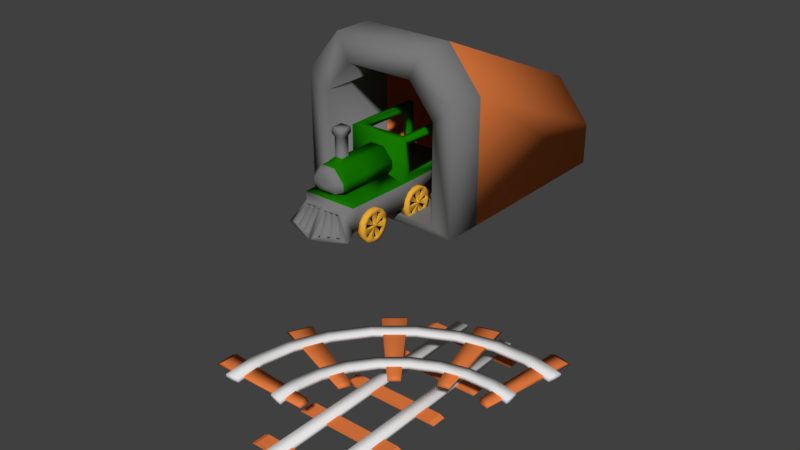 # Source: choochoo.blend  (saved by Blender 2.77.0; exported with 4.5.12 LTS)
import bpy
from mathutils import Matrix  # noqa: F401  (used for matrix-valued properties, if any)

bpy.ops.wm.read_factory_settings(use_empty=True)
scene = bpy.context.scene
scene.name = 'Scene'

# ---- collections
col_collection_1 = bpy.data.collections.new('Collection 1'); scene.collection.children.link(col_collection_1)

# ---- materials (node trees are filled in below, after node groups)
mat_material_001 = bpy.data.materials.new('Material.001')
mat_material_001.alpha_threshold = 0.0
mat_material_001.use_transparent_shadow = False
mat_material_001.diffuse_color = (0.1902, 0.1902, 0.1902, 1.0)
mat_material_001.roughness = 0.5
mat_material_004 = bpy.data.materials.new('Material.004')
mat_material_004.alpha_threshold = 0.0
mat_material_004.use_transparent_shadow = False
mat_material_004.diffuse_color = (0.8, 0.2067, 0.05313, 1.0)
mat_material_004.roughness = 0.5
mat_material_002 = bpy.data.materials.new('Material.002')
mat_material_002.alpha_threshold = 0.0
mat_material_002.use_transparent_shadow = False
mat_material_002.diffuse_color = (0.8, 0.4054, 0.03945, 1.0)
mat_material_002.roughness = 0.5
mat_material_005 = bpy.data.materials.new('Material.005')
mat_material_005.alpha_threshold = 0.0
mat_material_005.use_transparent_shadow = False
mat_material_005.diffuse_color = (0.7874, 0.7874, 0.7874, 1.0)
mat_material_005.roughness = 0.5
mat_material = bpy.data.materials.new('Material')
mat_material.alpha_threshold = 0.0
mat_material.use_transparent_shadow = False
mat_material.diffuse_color = (0.007774, 0.1789, 0.0, 1.0)
mat_material.roughness = 0.5
mat_material_003 = bpy.data.materials.new('Material.003')
mat_material_003.alpha_threshold = 0.0
mat_material_003.use_transparent_shadow = False
mat_material_003.diffuse_color = (0.0, 0.0, 0.0, 1.0)
mat_material_003.roughness = 0.5

# ---- material node trees

# ---- world
world_world = bpy.data.worlds.new('World'); scene.world = world_world
world_world.color = (0.05088, 0.05088, 0.05088)
world_world.use_sun_shadow = False
world_world.sun_shadow_jitter_overblur = 0.0
world_world.cycles.sampling_method = 'MANUAL'

# ---- meshes
me_cube_001 = bpy.data.meshes.new('Cube.001')
me_cube_001.from_pydata([(-4.194, -1.0, -1.0), (-4.194, -1.0, 5.298), (-4.194, 1.0, -1.0), (-4.194, 1.0, 5.298), (4.194, -1.0, -1.0), (4.194, -1.0, 5.298), (4.194, 1.0, -1.0), (4.194, 1.0, 5.298), (-2.408, -1.0, 7.482), (-2.408, 1.0, 7.482), (2.408, 1.0, 7.482), (2.408, -1.0, 7.482), (-3.114, -1.0, -0.6103), (-3.114, -1.0, 4.482), (3.114, -1.0, 4.482), (3.114, -1.0, -0.6103), (1.788, -1.0, 6.104), (-1.788, -1.0, 6.104), (-3.114, 3.254, -0.6103), (-3.114, 3.254, 4.482), (3.114, 3.254, 4.482), (3.114, 3.254, -0.6103), (1.788, 3.254, 6.104), (-1.788, 3.254, 6.104), (-4.194, 10.41, 1.146), (-4.194, 10.41, -1.0), (4.194, 10.41, 1.146), (4.194, 10.41, -1.0), (-2.408, 10.41, 3.33), (2.408, 10.41, 3.33), (-1.385, 8.177, -0.0507), (-1.385, 8.177, 2.214), (1.385, 8.177, 2.214), (1.385, 8.177, -0.0507), (0.795, 8.177, 2.935), (-0.795, 8.177, 2.935)], [], [(1, 3, 2, 0), (7, 6, 27, 26), (7, 5, 4, 6), (0, 4, 15, 12), (0, 2, 6, 4), (5, 7, 10, 11), (11, 10, 9, 8), (3, 1, 8, 9), (1, 0, 12, 13), (10, 7, 26, 29), (14, 16, 22, 20), (13, 12, 18, 19), (8, 1, 13, 17), (4, 5, 14, 15), (5, 11, 16, 14), (11, 8, 17, 16), (22, 23, 35, 34), (23, 19, 31, 35), (12, 15, 21, 18), (15, 14, 20, 21), (17, 13, 19, 23), (16, 17, 23, 22), (24, 26, 27, 25), (26, 24, 28, 29), (3, 9, 28, 24), (6, 2, 25, 27), (2, 3, 24, 25), (9, 10, 29, 28), (32, 31, 30, 33), (31, 32, 34, 35), (19, 18, 30, 31), (20, 22, 34, 32), (18, 21, 33, 30), (21, 20, 32, 33)])
me_cube_001.polygons.foreach_set('use_smooth', [True] * 34)
me_cube_001.polygons.foreach_set('material_index', [0, 1, 0, 0, 0, 0, 0, 0, 0, 1, 0, 0, 0, 0, 0, 0, 1, 1, 0, 0, 0, 0, 1, 1, 1, 1, 1, 1, 2, 2, 1, 1, 1, 1])
_uv = me_cube_001.uv_layers.new(name='UVMap')
_uv.uv.foreach_set('vector', [0.2225, 0.004922, 0.2225, 0.07051, 1.263e-08, 0.07051, 0.0, 0.004922, 0.5222, 0.3085, 0.2997, 0.3085, 0.2997, 0.0, 0.3755, 0.0, 0.5222, 0.3085, 0.5222, 0.3741, 0.2997, 0.3741, 0.2997, 0.3085, 0.5927, 0.6582, 0.2963, 0.6582, 0.3345, 0.6453, 0.5545, 0.6453, 0.2963, 0.379, 0.2963, 0.4442, 0.0, 0.4442, 0.0, 0.379, 0.5222, 0.3741, 0.5222, 0.3085, 0.5994, 0.3134, 0.5994, 0.379, 1.0, 0.379, 1.0, 0.4447, 0.8299, 0.4447, 0.8299, 0.379, 0.2225, 0.07051, 0.2225, 0.004922, 0.2997, 0.0, 0.2997, 0.06559, 0.5927, 0.4509, 0.5927, 0.6582, 0.5545, 0.6453, 0.5545, 0.4778, 0.5994, 0.3134, 0.5222, 0.3085, 0.3755, 0.0, 0.4526, 0.004922, 0.65, 0.6864, 0.5927, 0.6827, 0.5927, 0.5432, 0.65, 0.5469, 0.7793, 0.3074, 0.5994, 0.3074, 0.5994, 0.1678, 0.7793, 0.1678, 0.5296, 0.379, 0.5927, 0.4509, 0.5545, 0.4778, 0.5077, 0.4244, 0.2963, 0.6582, 0.2963, 0.4509, 0.3345, 0.4778, 0.3345, 0.6453, 0.2963, 0.4509, 0.3594, 0.379, 0.3813, 0.4244, 0.3345, 0.4778, 0.3594, 0.379, 0.5296, 0.379, 0.5077, 0.4244, 0.3813, 0.4244, 0.5927, 0.825, 0.719, 0.825, 0.6839, 1.0, 0.6277, 1.0, 0.8366, 0.1642, 0.7793, 0.1678, 0.6991, 0.001625, 0.7246, 0.0, 0.5164, 0.958, 0.2963, 0.958, 0.2963, 0.8184, 0.5164, 0.8184, 0.8299, 0.6864, 0.65, 0.6864, 0.65, 0.5469, 0.8299, 0.5469, 0.8366, 0.3037, 0.7793, 0.3074, 0.7793, 0.1678, 0.8366, 0.1642, 0.5927, 0.6864, 0.719, 0.6864, 0.719, 0.825, 0.5927, 0.825, 0.9124, 0.0, 0.9124, 0.276, 0.8366, 0.276, 0.8366, 0.0, 0.9124, 0.276, 0.9124, 0.0, 0.9895, 0.05878, 0.9895, 0.2173, 0.2225, 0.07051, 0.2997, 0.06559, 0.153, 0.3741, 0.0758, 0.379, 0.0, 0.4442, 0.2963, 0.4442, 0.2963, 0.7508, 3.369e-08, 0.7508, 1.263e-08, 0.07051, 0.2225, 0.07051, 0.0758, 0.379, 1.263e-08, 0.379, 0.8299, 0.4447, 1.0, 0.4447, 1.0, 0.7635, 0.8299, 0.7635, 0.719, 0.7101, 0.8168, 0.7101, 0.8168, 0.7846, 0.719, 0.7846, 0.8168, 0.7101, 0.719, 0.7101, 0.7398, 0.6864, 0.796, 0.6864, 0.7793, 0.1678, 0.5994, 0.1678, 0.6191, 0.001625, 0.6991, 0.001625, 0.65, 0.5469, 0.5927, 0.5432, 0.7046, 0.379, 0.7301, 0.3806, 0.5164, 0.8184, 0.2963, 0.8184, 0.3574, 0.6582, 0.4553, 0.6582, 0.8299, 0.5469, 0.65, 0.5469, 0.7301, 0.3806, 0.8101, 0.3806])
me_cube_001.materials.append(mat_material_001)
me_cube_001.materials.append(mat_material_004)
me_cube_001.materials.append(mat_material_002)
me_cube_001.use_remesh_preserve_volume = False
me_cube_001.use_remesh_preserve_attributes = False
me_cube_001.use_mirror_vertex_groups = False
me_cube_001.update()
me_cube_003 = bpy.data.meshes.new('Cube.003')
me_cube_003.from_pydata([(-3.033, 6.313, -0.1006), (-2.755, 6.313, 0.02779), (-3.033, 7.207, -0.1006), (-2.755, 7.207, 0.02779), (3.033, 6.313, -0.1006), (2.755, 6.313, 0.02779), (3.033, 7.207, -0.1006), (2.755, 7.207, 0.02779), (-3.033, 2.919, -0.1006), (-2.755, 2.919, 0.02779), (-3.033, 3.812, -0.1006), (-2.755, 3.812, 0.02779), (3.033, 2.919, -0.1006), (2.755, 2.919, 0.02779), (3.033, 3.812, -0.1006), (2.755, 3.812, 0.02779), (-3.033, -0.4762, -0.1006), (-2.755, -0.4762, 0.02779), (-3.033, 0.4172, -0.1006), (-2.755, 0.4172, 0.02779), (3.033, -0.4762, -0.1006), (2.755, -0.4762, 0.02779), (3.033, 0.4172, -0.1006), (2.755, 0.4172, 0.02779), (-3.033, -3.871, -0.1006), (-2.755, -3.871, 0.02779), (-3.033, -2.978, -0.1006), (-2.755, -2.978, 0.02779), (3.033, -3.871, -0.1006), (2.755, -3.871, 0.02779), (3.033, -2.978, -0.1006), (2.755, -2.978, 0.02779), (-3.033, -7.266, -0.1006), (-2.755, -7.266, 0.02779), (-3.033, -6.372, -0.1006), (-2.755, -6.372, 0.02779), (3.033, -7.266, -0.1006), (2.755, -7.266, 0.02779), (3.033, -6.372, -0.1006), (2.755, -6.372, 0.02779)], [], [(1, 3, 2, 0), (3, 7, 6, 2), (7, 5, 4, 6), (5, 1, 0, 4), (0, 2, 6, 4), (5, 7, 3, 1), (9, 11, 10, 8), (11, 15, 14, 10), (15, 13, 12, 14), (13, 9, 8, 12), (8, 10, 14, 12), (13, 15, 11, 9), (17, 19, 18, 16), (19, 23, 22, 18), (23, 21, 20, 22), (21, 17, 16, 20), (16, 18, 22, 20), (21, 23, 19, 17), (25, 27, 26, 24), (27, 31, 30, 26), (31, 29, 28, 30), (29, 25, 24, 28), (24, 26, 30, 28), (29, 31, 27, 25), (33, 35, 34, 32), (35, 39, 38, 34), (39, 37, 36, 38), (37, 33, 32, 36), (32, 34, 38, 36), (37, 39, 35, 33)])
_uv = me_cube_003.uv_layers.new(name='UVMap')
_uv.uv.foreach_set('vector', [0.0, 0.0, 1.0, 0.0, 1.0, 1.0, 0.0, 1.0, 0.0, 0.0, 1.0, 0.0, 1.0, 1.0, 0.0, 1.0, 0.0, 0.0, 1.0, 0.0, 1.0, 1.0, 0.0, 1.0, 0.0, 0.0, 1.0, 0.0, 1.0, 1.0, 0.0, 1.0, 0.0, 0.0, 1.0, 0.0, 1.0, 1.0, 0.0, 1.0, 0.8, 1.0, 0.6, 1.0, 0.6, 4.326e-08, 0.8, 0.0, 0.0, 0.0, 1.0, 0.0, 1.0, 1.0, 0.0, 1.0, 0.0, 0.0, 1.0, 0.0, 1.0, 1.0, 0.0, 1.0, 0.0, 0.0, 1.0, 0.0, 1.0, 1.0, 0.0, 1.0, 0.0, 0.0, 1.0, 0.0, 1.0, 1.0, 0.0, 1.0, 0.0, 0.0, 1.0, 0.0, 1.0, 1.0, 0.0, 1.0, 0.0, 0.0, 0.2, 0.0, 0.2, 1.0, 3.203e-07, 1.0, 0.0, 0.0, 1.0, 0.0, 1.0, 1.0, 0.0, 1.0, 0.0, 0.0, 1.0, 0.0, 1.0, 1.0, 0.0, 1.0, 0.0, 0.0, 1.0, 0.0, 1.0, 1.0, 0.0, 1.0, 0.0, 0.0, 1.0, 0.0, 1.0, 1.0, 0.0, 1.0, 0.0, 0.0, 1.0, 0.0, 1.0, 1.0, 0.0, 1.0, 0.8, 0.0, 1.0, 0.0, 1.0, 1.0, 0.8, 1.0, 0.0, 0.0, 1.0, 0.0, 1.0, 1.0, 0.0, 1.0, 0.0, 0.0, 1.0, 0.0, 1.0, 1.0, 0.0, 1.0, 0.0, 0.0, 1.0, 0.0, 1.0, 1.0, 0.0, 1.0, 0.0, 0.0, 1.0, 0.0, 1.0, 1.0, 0.0, 1.0, 0.0, 0.0, 1.0, 0.0, 1.0, 1.0, 0.0, 1.0, 0.2, 0.0, 0.4, 0.0, 0.4, 1.0, 0.2, 1.0, 0.0, 0.0, 1.0, 0.0, 1.0, 1.0, 0.0, 1.0, 0.0, 0.0, 1.0, 0.0, 1.0, 1.0, 0.0, 1.0, 0.0, 0.0, 1.0, 0.0, 1.0, 1.0, 0.0, 1.0, 0.0, 0.0, 1.0, 0.0, 1.0, 1.0, 0.0, 1.0, 0.0, 0.0, 1.0, 0.0, 1.0, 1.0, 0.0, 1.0, 0.6, 1.0, 0.4, 1.0, 0.4, 4.326e-08, 0.6, 0.0])
me_cube_003.materials.append(mat_material_004)
me_cube_003.use_remesh_preserve_volume = False
me_cube_003.use_remesh_preserve_attributes = False
me_cube_003.use_mirror_vertex_groups = False
me_cube_003.update()
me_cube_004 = bpy.data.meshes.new('Cube.004')
me_cube_004.from_pydata([(1.152, -7.993, -0.1384), (1.152, -7.993, 0.1384), (1.152, 7.993, -0.1384), (1.152, 7.993, 0.1384), (1.889, -7.993, -0.1384), (1.889, -7.993, 0.1384), (1.889, 7.993, -0.1384), (1.889, 7.993, 0.1384), (-1.889, -7.993, -0.1384), (-1.889, -7.993, 0.1384), (-1.889, 7.993, -0.1384), (-1.889, 7.993, 0.1384), (-1.152, -7.993, -0.1384), (-1.152, -7.993, 0.1384), (-1.152, 7.993, -0.1384), (-1.152, 7.993, 0.1384)], [], [(1, 3, 2, 0), (3, 7, 6, 2), (7, 5, 4, 6), (5, 1, 0, 4), (0, 2, 6, 4), (5, 7, 3, 1), (9, 11, 10, 8), (11, 15, 14, 10), (15, 13, 12, 14), (13, 9, 8, 12), (8, 10, 14, 12), (13, 15, 11, 9)])
me_cube_004.polygons.foreach_set('use_smooth', [True] * 12)
me_cube_004.materials.append(mat_material_005)
me_cube_004.use_remesh_preserve_volume = False
me_cube_004.use_remesh_preserve_attributes = False
me_cube_004.use_mirror_vertex_groups = False
me_cube_004.update()
me_cube_002 = bpy.data.meshes.new('Cube.002')
me_cube_002.from_pydata([(1.005, 8.443, -0.1006), (0.8646, 8.18, 0.02779), (0.1253, 9.108, -0.1006), (0.01075, 8.835, 0.02779), (-3.184, 4.137, -0.1006), (-2.958, 4.282, 0.02779), (-3.666, 4.529, -0.1006), (-3.452, 4.687, 0.02779), (3.758, 4.575, -0.1006), (3.519, 4.414, 0.02779), (3.167, 5.787, -0.1006), (2.952, 5.589, 0.02779), (-1.814, 2.134, -0.1006), (-1.549, 2.211, 0.02779), (-2.091, 2.729, -0.1006), (-1.835, 2.826, 0.02779), (4.633, -0.7813, -0.1006), (4.357, -0.7528, 0.02779), (4.639, 0.6846, -0.1006), (4.363, 0.6597, 0.02779), (-1.419, -0.3586, -0.1006), (-1.141, -0.3717, 0.02779), (-1.416, 0.3142, -0.1006), (-1.139, 0.3257, 0.02779), (3.123, -5.862, -0.1006), (2.91, -5.662, 0.02779), (3.723, -4.658, -0.1006), (3.485, -4.495, 0.02779), (-2.112, -2.766, -0.1006), (-1.856, -2.866, 0.02779), (-1.83, -2.175, -0.1006), (-1.566, -2.253, 0.02779), (0.06613, -9.147, -0.1006), (-0.04675, -8.873, 0.02779), (0.9476, -8.492, -0.1006), (0.8093, -8.227, 0.02779), (-3.699, -4.553, -0.1006), (-3.486, -4.712, 0.02779), (-3.215, -4.165, -0.1006), (-2.989, -4.311, 0.02779), (-2.807, -6.033, -0.1384), (-2.807, -6.033, 0.1384), (-2.807, 6.033, -0.1384), (-2.807, 6.033, 0.1384), (-3.303, -5.536, -0.1384), (-3.303, -5.536, 0.1384), (-3.303, 5.536, -0.1384), (-3.303, 5.536, 0.1384), (-1.108, -8.469, -0.1384), (-1.108, -8.469, 0.1384), (-1.108, 8.469, -0.1384), (-1.108, 8.469, 0.1384), (-1.457, -7.817, -0.1384), (-1.457, -7.817, 0.1384), (-1.457, 7.817, -0.1384), (-1.457, 7.817, 0.1384), (0.4649, -7.332, 0.1384), (1.843, -5.704, 0.1384), (2.881, -3.633, 0.1384), (3.442, -1.249, 0.1384), (3.442, 1.249, 0.1384), (2.881, 3.633, 0.1384), (1.843, 5.704, 0.1384), (0.4649, 7.332, 0.1384), (0.4649, 7.332, -0.1384), (1.843, 5.704, -0.1384), (2.881, 3.633, -0.1384), (3.442, 1.249, -0.1384), (3.442, -1.249, -0.1384), (2.881, -3.633, -0.1384), (1.843, -5.704, -0.1384), (0.4649, -7.332, -0.1384), (0.003998, 6.736, 0.1384), (1.268, 5.216, 0.1384), (2.208, 3.311, 0.1384), (2.713, 1.136, 0.1384), (2.713, -1.136, 0.1384), (2.208, -3.311, 0.1384), (1.268, -5.216, 0.1384), (0.003998, -6.736, 0.1384), (0.003998, -6.736, -0.1384), (1.268, -5.216, -0.1384), (2.208, -3.311, -0.1384), (2.713, -1.136, -0.1384), (2.713, 1.136, -0.1384), (2.208, 3.311, -0.1384), (1.268, 5.216, -0.1384), (0.003998, 6.736, -0.1384), (-1.637, -5.143, 0.1384), (-0.6583, -3.943, 0.1384), (0.05136, -2.483, 0.1384), (0.4253, -0.8481, 0.1384), (0.4253, 0.8481, 0.1384), (0.05136, 2.483, 0.1384), (-0.6583, 3.943, 0.1384), (-1.637, 5.143, 0.1384), (-1.637, 5.143, -0.1384), (-0.6583, 3.943, -0.1384), (0.05136, 2.483, -0.1384), (0.4253, 0.8481, -0.1384), (0.4253, -0.8481, -0.1384), (0.05136, -2.483, -0.1384), (-0.6583, -3.943, -0.1384), (-1.637, -5.143, -0.1384), (-2.21, 4.708, 0.1384), (-1.303, 3.601, 0.1384), (-0.6496, 2.264, 0.1384), (-0.3069, 0.7726, 0.1384), (-0.3069, -0.7726, 0.1384), (-0.6496, -2.264, 0.1384), (-1.303, -3.601, 0.1384), (-2.21, -4.708, 0.1384), (-2.21, -4.708, -0.1384), (-1.303, -3.601, -0.1384), (-0.6496, -2.264, -0.1384), (-0.3069, -0.7726, -0.1384), (-0.3069, 0.7726, -0.1384), (-0.6496, 2.264, -0.1384), (-1.303, 3.601, -0.1384), (-2.21, 4.708, -0.1384)], [], [(1, 0, 2, 3), (3, 2, 6, 7), (7, 6, 4, 5), (5, 4, 0, 1), (0, 4, 6, 2), (5, 1, 3, 7), (9, 8, 10, 11), (11, 10, 14, 15), (15, 14, 12, 13), (13, 12, 8, 9), (8, 12, 14, 10), (13, 9, 11, 15), (17, 16, 18, 19), (19, 18, 22, 23), (23, 22, 20, 21), (21, 20, 16, 17), (16, 20, 22, 18), (21, 17, 19, 23), (25, 24, 26, 27), (27, 26, 30, 31), (31, 30, 28, 29), (29, 28, 24, 25), (24, 28, 30, 26), (29, 25, 27, 31), (33, 32, 34, 35), (35, 34, 38, 39), (39, 38, 36, 37), (37, 36, 32, 33), (32, 36, 38, 34), (37, 33, 35, 39), (95, 96, 42, 43), (43, 42, 46, 47), (111, 112, 44, 45), (45, 44, 40, 41), (96, 119, 46, 42), (104, 95, 43, 47), (63, 64, 50, 51), (51, 50, 54, 55), (79, 80, 52, 53), (53, 52, 48, 49), (64, 87, 54, 50), (72, 63, 51, 55), (53, 49, 56, 79), (79, 56, 57, 78), (78, 57, 58, 77), (77, 58, 59, 76), (76, 59, 60, 75), (75, 60, 61, 74), (74, 61, 62, 73), (73, 62, 63, 72), (48, 52, 80, 71), (71, 80, 81, 70), (70, 81, 82, 69), (69, 82, 83, 68), (68, 83, 84, 67), (67, 84, 85, 66), (66, 85, 86, 65), (65, 86, 87, 64), (55, 54, 87, 72), (72, 87, 86, 73), (73, 86, 85, 74), (74, 85, 84, 75), (75, 84, 83, 76), (76, 83, 82, 77), (77, 82, 81, 78), (78, 81, 80, 79), (49, 48, 71, 56), (56, 71, 70, 57), (57, 70, 69, 58), (58, 69, 68, 59), (59, 68, 67, 60), (60, 67, 66, 61), (61, 66, 65, 62), (62, 65, 64, 63), (45, 41, 88, 111), (111, 88, 89, 110), (110, 89, 90, 109), (109, 90, 91, 108), (108, 91, 92, 107), (107, 92, 93, 106), (106, 93, 94, 105), (105, 94, 95, 104), (40, 44, 112, 103), (103, 112, 113, 102), (102, 113, 114, 101), (101, 114, 115, 100), (100, 115, 116, 99), (99, 116, 117, 98), (98, 117, 118, 97), (97, 118, 119, 96), (47, 46, 119, 104), (104, 119, 118, 105), (105, 118, 117, 106), (106, 117, 116, 107), (107, 116, 115, 108), (108, 115, 114, 109), (109, 114, 113, 110), (110, 113, 112, 111), (41, 40, 103, 88), (88, 103, 102, 89), (89, 102, 101, 90), (90, 101, 100, 91), (91, 100, 99, 92), (92, 99, 98, 93), (93, 98, 97, 94), (94, 97, 96, 95)])
me_cube_002.polygons.foreach_set('use_smooth', [True] * 106)
me_cube_002.polygons.foreach_set('material_index', [1, 1, 1, 1, 1, 1, 1, 1, 1, 1, 1, 1, 1, 1, 1, 1, 1, 1, 1, 1, 1, 1, 1, 1, 1, 1, 1, 1, 1, 1, 0, 0, 0, 0, 0, 0, 0, 0, 0, 0, 0, 0, 0, 0, 0, 0, 0, 0, 0, 0, 0, 0, 0, 0, 0, 0, 0, 0, 0, 0, 0, 0, 0, 0, 0, 0, 0, 0, 0, 0, 0, 0, 0, 0, 0, 0, 0, 0, 0, 0, 0, 0, 0, 0, 0, 0, 0, 0, 0, 0, 0, 0, 0, 0, 0, 0, 0, 0, 0, 0, 0, 0, 0, 0, 0, 0])
_uv = me_cube_002.uv_layers.new(name='UVMap')
_uv.uv.foreach_set('vector', [0.8187, 0.01433, 0.8216, 0.0, 0.8738, 0.002377, 0.8697, 0.01629, 0.9105, 0.01383, 0.9168, 0.0, 0.9168, 0.2914, 0.9106, 0.2787, 0.8708, 0.2812, 0.8738, 0.2939, 0.8444, 0.2937, 0.8405, 0.2811, 0.9041, 0.01298, 0.9105, 0.0, 0.9105, 0.2934, 0.904, 0.2797, 0.8611, 0.8857, 0.8839, 0.592, 0.9134, 0.5917, 0.9134, 0.8833, 0.8405, 0.2811, 0.8187, 0.01433, 0.8697, 0.01629, 0.8708, 0.2812, 0.604, 0.6106, 0.6049, 0.5966, 0.6687, 0.5917, 0.6657, 0.6057, 0.9293, 0.01416, 0.9356, 0.0, 0.9356, 0.2824, 0.9294, 0.2704, 0.6666, 0.8767, 0.6687, 0.89, 0.6377, 0.8929, 0.6346, 0.8798, 0.9135, 0.6044, 0.9198, 0.5917, 0.9198, 0.8774, 0.9134, 0.8637, 0.7333, 0.8898, 0.7452, 0.5917, 0.7763, 0.5923, 0.7973, 0.8898, 0.6346, 0.8798, 0.604, 0.6106, 0.6657, 0.6057, 0.6666, 0.8767, 0.6027, 0.8751, 0.604, 0.8886, 0.5345, 0.8886, 0.5357, 0.8751, 0.9389, 0.7692, 0.945, 0.7596, 0.945, 0.9684, 0.9389, 0.9588, 0.5526, 0.6054, 0.5532, 0.5917, 0.5851, 0.5918, 0.5857, 0.6054, 0.9417, 0.01037, 0.9477, 0.0, 0.9477, 0.2256, 0.9416, 0.2152, 0.4649, 0.8886, 0.4838, 0.5918, 0.5158, 0.5917, 0.5345, 0.8886, 0.5857, 0.6054, 0.6027, 0.8751, 0.5357, 0.8751, 0.5526, 0.6054, 0.7303, 0.8789, 0.7333, 0.8929, 0.6697, 0.8882, 0.6687, 0.8741, 0.951, 0.9299, 0.945, 0.9404, 0.945, 0.7596, 0.951, 0.7663, 0.6991, 0.6049, 0.7023, 0.5917, 0.7333, 0.5946, 0.7312, 0.6079, 0.9231, 0.01242, 0.9293, 0.0, 0.9293, 0.2893, 0.9231, 0.275, 0.7973, 0.8898, 0.8181, 0.5923, 0.8492, 0.5917, 0.8611, 0.8898, 0.7312, 0.6079, 0.7303, 0.8789, 0.6687, 0.8741, 0.6991, 0.6049, 0.8695, 0.5713, 0.8737, 0.5852, 0.8216, 0.5878, 0.8187, 0.5734, 0.9356, 0.01418, 0.9416, 0.0, 0.9416, 0.2532, 0.9356, 0.2437, 0.8403, 0.3068, 0.8442, 0.2942, 0.8737, 0.2939, 0.8706, 0.3066, 0.9169, 0.01286, 0.9231, 0.0, 0.9231, 0.2897, 0.9168, 0.2763, 0.9257, 0.2965, 0.9257, 0.5878, 0.8962, 0.5874, 0.8737, 0.2939, 0.8706, 0.3066, 0.8695, 0.5713, 0.8187, 0.5734, 0.8403, 0.3068, 0.9682, 0.3495, 0.9551, 0.3495, 0.9551, 0.2939, 0.9682, 0.2939, 0.05249, 0.865, 0.03937, 0.865, 0.03937, 0.8306, 0.05249, 0.8307, 0.969, 0.9342, 0.9821, 0.934, 0.9835, 0.9998, 0.9704, 1.0, 0.03937, 0.8651, 0.02625, 0.8651, 0.02625, 0.8306, 0.03937, 0.8306, 0.5628, 0.5481, 0.59, 0.5267, 0.6418, 0.5674, 0.6183, 0.5917, 0.7669, 0.065, 0.7397, 0.04367, 0.7952, 0.0, 0.8187, 0.0244, 0.9389, 0.3658, 0.9257, 0.3658, 0.9257, 0.2939, 0.9389, 0.2939, 0.0, 0.8308, 0.01312, 0.8306, 0.01312, 0.866, 1.414e-09, 0.8661, 0.9401, 0.6726, 0.9532, 0.6724, 0.9551, 0.7594, 0.942, 0.7596, 0.01312, 0.8306, 0.02625, 0.8308, 0.02625, 0.8655, 0.01312, 0.8653, 0.1413, 0.7749, 0.1631, 0.7456, 0.2325, 0.7987, 0.2159, 0.8306, 0.3956, 0.08499, 0.3737, 0.05573, 0.4483, 0.0, 0.4649, 0.03198, 0.4649, 0.7987, 0.4483, 0.8306, 0.3737, 0.7749, 0.3956, 0.7456, 0.3956, 0.7456, 0.3737, 0.7749, 0.3083, 0.6951, 0.3356, 0.6711, 0.3356, 0.6711, 0.3083, 0.6951, 0.2591, 0.5935, 0.291, 0.5777, 0.291, 0.5777, 0.2591, 0.5935, 0.2325, 0.4766, 0.267, 0.471, 0.267, 0.471, 0.2325, 0.4766, 0.2325, 0.3541, 0.267, 0.3596, 0.267, 0.3596, 0.2325, 0.3541, 0.2591, 0.2371, 0.291, 0.253, 0.291, 0.253, 0.2591, 0.2371, 0.3083, 0.1356, 0.3356, 0.1595, 0.3356, 0.1595, 0.3083, 0.1356, 0.3737, 0.05573, 0.3956, 0.08499, 0.2159, 0.0, 0.2325, 0.03198, 0.1631, 0.08499, 0.1413, 0.05573, 0.1413, 0.05573, 0.1631, 0.08499, 0.1032, 0.1595, 0.07587, 0.1356, 0.07587, 0.1356, 0.1032, 0.1595, 0.05853, 0.253, 0.02662, 0.2371, 0.02662, 0.2371, 0.05853, 0.253, 0.03458, 0.3596, 0.0, 0.3541, 0.0, 0.3541, 0.03458, 0.3596, 0.03458, 0.471, 0.0, 0.4766, 0.0, 0.4766, 0.03458, 0.471, 0.05853, 0.5777, 0.02662, 0.5935, 0.02662, 0.5935, 0.05853, 0.5777, 0.1032, 0.6711, 0.07587, 0.6951, 0.07587, 0.6951, 0.1032, 0.6711, 0.1631, 0.7456, 0.1413, 0.7749, 0.9704, 0.2939, 0.9835, 0.2941, 0.982, 0.3823, 0.9688, 0.3821, 0.9688, 0.3821, 0.982, 0.3823, 0.9813, 0.4787, 0.9682, 0.4786, 0.9682, 0.4786, 0.9813, 0.4787, 0.9818, 0.5773, 0.9687, 0.5771, 0.9687, 0.5771, 0.9818, 0.5773, 0.9835, 0.67, 0.9704, 0.6698, 0.942, 0.2941, 0.9551, 0.2939, 0.953, 0.378, 0.9399, 0.3782, 0.9399, 0.3782, 0.953, 0.378, 0.952, 0.4747, 0.9389, 0.4749, 0.9389, 0.4749, 0.952, 0.4747, 0.9521, 0.5755, 0.939, 0.5757, 0.939, 0.5757, 0.9521, 0.5755, 0.9532, 0.6724, 0.9401, 0.6726, 0.987, 0.2939, 1.0, 0.2942, 0.9967, 0.389, 0.9837, 0.3887, 0.9837, 0.3887, 0.9967, 0.389, 0.9965, 0.4923, 0.9835, 0.492, 0.9835, 0.492, 0.9965, 0.4923, 1.0, 0.5971, 0.987, 0.5968, 0.9389, 0.9164, 0.9257, 0.9164, 0.9257, 0.8088, 0.9389, 0.8088, 0.9389, 0.8088, 0.9257, 0.8088, 0.9257, 0.6895, 0.9389, 0.6895, 0.9389, 0.6895, 0.9257, 0.6895, 0.9257, 0.5694, 0.9389, 0.5694, 0.9389, 0.5694, 0.9257, 0.5694, 0.9257, 0.4589, 0.9389, 0.4589, 0.9389, 0.4589, 0.9257, 0.4589, 0.9257, 0.3658, 0.9389, 0.3658, 0.8187, 0.5674, 0.7952, 0.5917, 0.7397, 0.5481, 0.7669, 0.5267, 0.7669, 0.5267, 0.7397, 0.5481, 0.6932, 0.4892, 0.7238, 0.4725, 0.7238, 0.4725, 0.6932, 0.4892, 0.6596, 0.4176, 0.6928, 0.4069, 0.6928, 0.4069, 0.6596, 0.4176, 0.6418, 0.3375, 0.6766, 0.3338, 0.6766, 0.3338, 0.6418, 0.3375, 0.6418, 0.2543, 0.6766, 0.258, 0.6766, 0.258, 0.6418, 0.2543, 0.6596, 0.1741, 0.6928, 0.1849, 0.6928, 0.1849, 0.6596, 0.1741, 0.6932, 0.1025, 0.7238, 0.1193, 0.7238, 0.1193, 0.6932, 0.1025, 0.7397, 0.04367, 0.7669, 0.065, 0.6183, 0.0, 0.6418, 0.0244, 0.59, 0.065, 0.5628, 0.04367, 0.5628, 0.04367, 0.59, 0.065, 0.5469, 0.1193, 0.5163, 0.1025, 0.5163, 0.1025, 0.5469, 0.1193, 0.5159, 0.1849, 0.4827, 0.1741, 0.4827, 0.1741, 0.5159, 0.1849, 0.4997, 0.258, 0.4649, 0.2543, 0.4649, 0.2543, 0.4997, 0.258, 0.4997, 0.3338, 0.4649, 0.3375, 0.4649, 0.3375, 0.4997, 0.3338, 0.5159, 0.4069, 0.4827, 0.4176, 0.4827, 0.4176, 0.5159, 0.4069, 0.5469, 0.4725, 0.5163, 0.4892, 0.5163, 0.4892, 0.5469, 0.4725, 0.59, 0.5267, 0.5628, 0.5481, 0.8754, 0.0, 0.8885, 0.0001499, 0.8874, 0.06679, 0.8743, 0.06664, 0.8743, 0.06664, 0.8874, 0.06679, 0.887, 0.1366, 0.8738, 0.1364, 0.8738, 0.1364, 0.887, 0.1366, 0.8873, 0.2055, 0.8742, 0.2054, 0.8742, 0.2054, 0.8873, 0.2055, 0.8885, 0.2689, 0.8754, 0.2688, 0.9704, 0.6701, 0.9835, 0.67, 0.9821, 0.7272, 0.9689, 0.7273, 0.9689, 0.7273, 0.9821, 0.7272, 0.9813, 0.7934, 0.9682, 0.7936, 0.9682, 0.7936, 0.9813, 0.7934, 0.9814, 0.8639, 0.9683, 0.8641, 0.9683, 0.8641, 0.9814, 0.8639, 0.9821, 0.934, 0.969, 0.9342, 0.891, 0.0, 0.904, 0.0003526, 0.9016, 0.0723, 0.8886, 0.07194, 0.8886, 0.07194, 0.9016, 0.0723, 0.9015, 0.1471, 0.8885, 0.1467, 0.8885, 0.1467, 0.9015, 0.1471, 0.904, 0.2202, 0.891, 0.2198, 0.9682, 0.7325, 0.9551, 0.7325, 0.9551, 0.6587, 0.9682, 0.6587, 0.9682, 0.6587, 0.9551, 0.6587, 0.9551, 0.5777, 0.9682, 0.5777, 0.9682, 0.5777, 0.9551, 0.5777, 0.9551, 0.4954, 0.9682, 0.4954, 0.9682, 0.4954, 0.9551, 0.4954, 0.9551, 0.4178, 0.9682, 0.4178, 0.9682, 0.4178, 0.9551, 0.4178, 0.9551, 0.3495, 0.9682, 0.3495])
me_cube_002.materials.append(mat_material_005)
me_cube_002.materials.append(mat_material_004)
me_cube_002.use_remesh_preserve_volume = False
me_cube_002.use_remesh_preserve_attributes = False
me_cube_002.use_mirror_vertex_groups = False
me_cube_002.update()
me_cube = bpy.data.meshes.new('Cube')
me_cube.from_pydata([(1.424, -5.054, -0.1808), (1.424, -5.054, 1.0), (1.513, 2.411, -0.1808), (1.513, 2.411, 1.0), (0.0, 2.411, 1.0), (0.0, 2.411, -0.1808), (0.0, -5.054, 1.0), (0.0, -5.054, -0.1808), (1.0, -5.434, 0.8735), (1.764, -5.783, -0.3191), (0.0, -5.434, 0.8735), (1.513, -1.761, 1.0), (1.513, -1.761, -0.1808), (0.0, -1.761, 1.0), (0.0, -1.761, -0.1808), (0.4113, -1.761, 1.393), (0.4113, -5.054, 1.393), (0.0, -5.054, 1.393), (0.0, -1.761, 1.393), (0.8942, -1.761, 1.625), (0.8942, -5.054, 1.625), (0.0, -1.761, 1.625), (0.8942, -1.761, 2.005), (0.8942, -5.054, 2.005), (0.0, -1.761, 2.005), (0.3728, -1.761, 2.614), (0.3728, -5.054, 2.614), (0.0, -5.054, 2.614), (0.0, -1.761, 2.614), (0.0, -5.312, 1.552), (0.2847, -5.312, 1.552), (0.0, -5.312, 1.713), (0.6189, -5.312, 1.713), (0.0, -5.312, 1.976), (0.6189, -5.312, 1.976), (0.0, -5.312, 2.397), (0.258, -5.312, 2.397), (1.208, 2.411, 1.0), (1.208, -1.34, 1.0), (0.0, -1.34, 1.0), (1.513, 2.411, 3.192), (1.513, -1.761, 3.192), (0.0, -1.761, 3.192), (1.208, 2.315, 3.192), (1.208, -1.34, 3.192), (0.0, -1.34, 3.192), (1.208, -1.304, 2.841), (1.208, -1.304, 1.358), (1.208, 1.978, 1.358), (1.208, 1.978, 2.841), (1.513, -1.304, 2.841), (1.513, -1.304, 1.358), (1.513, 1.978, 1.358), (1.513, 1.978, 2.841), (1.463, -3.59, 1.0), (1.433, -4.688, 1.0), (0.0, -3.59, -0.1808), (0.0, -4.688, -0.1808), (1.433, -4.688, -0.1808), (1.463, -3.59, -0.1808), (0.4113, -3.59, 1.393), (0.4113, -4.688, 1.393), (0.8942, -3.59, 1.625), (0.8942, -4.688, 1.625), (0.8942, -3.59, 2.005), (0.8942, -4.688, 2.005), (0.3728, -3.59, 2.614), (0.3728, -4.688, 2.614), (0.0, -3.59, 2.614), (0.0, -4.688, 2.614), (0.2014, -3.915, 2.811), (0.2014, -4.364, 2.811), (0.0, -3.915, 2.811), (0.0, -4.364, 2.811), (0.2014, -3.915, 3.763), (0.2014, -4.364, 3.763), (0.0, -3.915, 3.763), (0.0, -4.364, 3.763), (0.2817, -3.825, 3.926), (0.2817, -4.453, 3.926), (0.0, -3.825, 3.926), (0.0, -4.453, 3.926), (0.2817, -3.825, 4.204), (0.2817, -4.453, 4.204), (0.0, -3.825, 4.204), (0.0, -4.453, 4.204), (0.0, -6.402, -0.4955), (0.2304, -5.297, 0.5509), (0.8822, -6.01, -0.2472), (0.1651, -5.975, -0.4621), (0.09347, -5.306, 0.5481), (1.356, -5.875, -0.2086), (0.4171, -6.146, -0.2858), (0.8777, -5.244, 0.5883), (0.6363, -5.253, 0.5856), (0.6257, -6.078, -0.2665), (0.5798, -5.832, -0.4112), (0.3649, -5.28, 0.5659), (0.5956, -5.516, 0.7134), (1.091, -5.943, -0.2279), (0.2086, -6.214, -0.3051), (0.2739, -5.535, 0.7078), (0.9261, -5.497, 0.7189), (0.7326, -5.506, 0.7161), (0.1369, -5.545, 0.7051), (0.4108, -5.526, 0.7106), (0.5019, -5.27, 0.5687), (0.7884, -5.764, -0.3919), (0.3737, -5.907, -0.4428), (0.9944, -5.689, -0.3585), (1.307, -5.622, -0.3392)], [], [(4, 37, 3, 2, 5), (55, 1, 0, 58), (14, 5, 2, 12), (1, 6, 10, 8), (6, 1, 16, 17), (56, 14, 12, 59), (3, 11, 12, 2), (15, 18, 21, 19), (11, 13, 18, 15), (54, 11, 15, 60), (16, 20, 32, 30), (60, 15, 19, 62), (62, 19, 22, 64), (19, 21, 24, 22), (17, 16, 30, 29), (66, 25, 28, 68), (23, 26, 36, 34), (64, 22, 25, 66), (22, 24, 28, 25), (31, 32, 34, 33), (29, 30, 32, 31), (33, 34, 36, 35), (26, 27, 35, 36), (20, 23, 34, 32), (3, 37, 43, 40), (13, 11, 41, 42), (38, 39, 45, 44), (41, 40, 43, 44), (42, 41, 44, 45), (37, 48, 49, 46, 47, 38, 44, 43), (11, 51, 50, 53, 52, 3, 40, 41), (38, 47, 48, 37), (3, 52, 51, 11), (48, 47, 51, 52), (47, 46, 50, 51), (46, 49, 53, 50), (49, 48, 52, 53), (23, 65, 67, 26), (65, 64, 66, 67), (69, 67, 71, 73), (26, 67, 69, 27), (20, 63, 65, 23), (63, 62, 64, 65), (16, 61, 63, 20), (61, 60, 62, 63), (1, 55, 61, 16), (55, 54, 60, 61), (7, 57, 58, 0), (57, 56, 59, 58), (11, 54, 59, 12), (54, 55, 58, 59), (70, 72, 76, 74), (67, 66, 70, 71), (66, 68, 72, 70), (77, 75, 79, 81), (71, 70, 74, 75), (73, 71, 75, 77), (74, 76, 80, 78), (75, 74, 78, 79), (83, 82, 84, 85), (79, 78, 82, 83), (81, 79, 83, 85), (78, 80, 84, 82), (37, 4, 39, 38), (0, 9, 86, 7), (0, 1, 8, 9), (88, 98, 106, 107), (98, 105, 97, 106), (9, 8, 102, 91), (9, 91, 99, 88, 95, 92, 100, 86), (86, 100, 104, 10), (103, 102, 8, 10, 104, 101, 105, 98), (95, 105, 101, 92), (100, 92, 108, 89), (103, 98, 88, 99), (89, 108, 87, 90), (93, 94, 109, 110), (96, 107, 106, 97), (99, 91, 110, 109), (105, 95, 96, 97), (92, 101, 87, 108), (104, 100, 89, 90), (91, 102, 93, 110), (102, 103, 94, 93), (95, 88, 107, 96), (101, 104, 90, 87), (103, 99, 109, 94)])
me_cube.polygons.foreach_set('use_smooth', [True] * 87)
me_cube.polygons.foreach_set('material_index', [1, 1, 1, 1, 0, 1, 1, 0, 0, 0, 1, 0, 0, 0, 1, 0, 1, 0, 0, 1, 1, 1, 1, 1, 0, 0, 0, 0, 0, 0, 0, 0, 0, 0, 0, 0, 0, 0, 0, 0, 0, 0, 0, 0, 0, 0, 0, 1, 1, 1, 1, 1, 0, 0, 1, 1, 1, 1, 1, 1, 1, 1, 1, 1, 1, 1, 1, 1, 1, 1, 1, 1, 1, 1, 1, 1, 1, 1, 1, 1, 1, 1, 1, 1, 1, 1, 1])
_uv = me_cube.uv_layers.new(name='UVMap')
_uv.uv.foreach_set('vector', [0.4912, 0.8687, 0.605, 0.8687, 0.6338, 0.8687, 0.6338, 0.9799, 0.4912, 0.9799, 0.2018, 0.1064, 0.2012, 0.07193, 0.3124, 0.07006, 0.313, 0.1045, 0.4896, 0.4285, 0.4912, 0.8175, 0.3496, 0.8206, 0.348, 0.4315, 0.4454, 0.8206, 0.4454, 0.9546, 0.4101, 0.9539, 0.4101, 0.8598, 0.3189, 0.7784, 0.3189, 0.9123, 0.2823, 0.8167, 0.2823, 0.7781, 0.4888, 0.2579, 0.4896, 0.4285, 0.348, 0.4315, 0.3519, 0.2609, 0.2132, 0.7746, 0.2065, 0.3817, 0.3178, 0.3798, 0.3244, 0.7727, 0.2435, 0.8152, 0.2823, 0.8152, 0.2823, 0.837, 0.198, 0.837, 0.1397, 0.7781, 0.2823, 0.7781, 0.2823, 0.8152, 0.2435, 0.8152, 0.7392, 0.1723, 0.7346, 0.0, 0.8401, 0.001208, 0.8401, 0.1735, 0.878, 0.9723, 0.9258, 0.9738, 0.9015, 1.0, 0.8684, 0.999, 0.8753, 0.8359, 0.8719, 0.6654, 0.9197, 0.6668, 0.9231, 0.8373, 0.7346, 0.1379, 0.7346, 0.3101, 0.6987, 0.3101, 0.6987, 0.1378, 0.198, 0.837, 0.2823, 0.837, 0.2823, 0.8728, 0.198, 0.8728, 0.8395, 0.9738, 0.878, 0.9723, 0.8684, 0.999, 0.8418, 1.0, 0.9258, 0.8377, 0.9266, 0.6654, 0.9617, 0.6655, 0.9609, 0.8377, 0.3244, 0.8781, 0.3735, 0.8209, 0.3859, 0.8449, 0.3519, 0.8845, 0.6987, 0.1378, 0.6987, 0.3101, 0.6411, 0.3119, 0.6411, 0.1396, 0.198, 0.8728, 0.2823, 0.8728, 0.2823, 0.9302, 0.2472, 0.9302, 0.4101, 0.9083, 0.3519, 0.9089, 0.3519, 0.8845, 0.4101, 0.8839, 0.4101, 0.9233, 0.3834, 0.9235, 0.3519, 0.9089, 0.4101, 0.9083, 0.4101, 0.8839, 0.3519, 0.8845, 0.3859, 0.8449, 0.4101, 0.8446, 0.3735, 0.8209, 0.4085, 0.8206, 0.4101, 0.8446, 0.3859, 0.8449, 0.3244, 0.9135, 0.3244, 0.8781, 0.3519, 0.8845, 0.3519, 0.9089, 0.6338, 0.8687, 0.605, 0.8687, 0.6049, 0.6627, 0.6338, 0.6624, 0.6971, 0.7063, 0.8394, 0.7048, 0.8394, 0.9087, 0.6971, 0.9102, 0.9539, 0.2064, 0.8401, 0.2064, 0.8401, 0.0, 0.9539, 6.818e-05, 0.6971, 0.7048, 0.6971, 0.3119, 0.7258, 0.3208, 0.7258, 0.6651, 0.8395, 0.7046, 0.6971, 0.7048, 0.7258, 0.6651, 0.8395, 0.6649, 0.6971, 0.3119, 0.6635, 0.3525, 0.5241, 0.3545, 0.5241, 0.6585, 0.6635, 0.6564, 0.6971, 0.6593, 0.4912, 0.6624, 0.4912, 0.3238, 0.2065, 0.3817, 0.1735, 0.4253, 0.03373, 0.4277, 0.03899, 0.7368, 0.1788, 0.7344, 0.2132, 0.7746, 0.006686, 0.7781, 0.0, 0.3852, 0.6971, 0.6593, 0.6635, 0.6564, 0.6635, 0.3525, 0.6971, 0.3119, 0.2132, 0.7746, 0.1788, 0.7344, 0.1735, 0.4253, 0.2065, 0.3817, 0.6338, 0.9715, 0.6338, 0.6624, 0.6625, 0.6624, 0.6625, 0.9715, 0.4454, 0.9602, 0.4454, 0.8206, 0.4742, 0.8206, 0.4742, 0.9603, 0.6625, 0.9689, 0.6625, 0.6629, 0.6911, 0.6624, 0.6911, 0.9684, 0.9532, 0.4502, 0.9532, 0.3122, 0.9819, 0.3119, 0.9819, 0.4499, 0.6987, 0.0, 0.6987, 0.03447, 0.6411, 0.03626, 0.6411, 0.001792, 0.6987, 0.03447, 0.6987, 0.1378, 0.6411, 0.1396, 0.6411, 0.03626, 0.7322, 0.9401, 0.6971, 0.9406, 0.7137, 0.9105, 0.7327, 0.9102, 0.6976, 0.9751, 0.6971, 0.9406, 0.7322, 0.9401, 0.7327, 0.9745, 0.7346, 6.606e-06, 0.7346, 0.03448, 0.6987, 0.03447, 0.6987, 0.0, 0.7346, 0.03448, 0.7346, 0.1379, 0.6987, 0.1378, 0.6987, 0.03447, 0.878, 0.9723, 0.8773, 0.9382, 0.9251, 0.9397, 0.9258, 0.9738, 0.8773, 0.9382, 0.8753, 0.8359, 0.9231, 0.8373, 0.9251, 0.9397, 0.743, 0.3101, 0.742, 0.2756, 0.8401, 0.2768, 0.8401, 0.3113, 0.742, 0.2756, 0.7392, 0.1723, 0.8401, 0.1735, 0.8401, 0.2768, 0.4882, 0.1215, 0.4884, 0.1556, 0.3543, 0.1585, 0.3551, 0.1243, 0.4884, 0.1556, 0.4888, 0.2579, 0.3519, 0.2609, 0.3543, 0.1585, 0.2065, 0.3817, 0.2035, 0.2096, 0.3148, 0.2077, 0.3178, 0.3798, 0.2035, 0.2096, 0.2018, 0.1064, 0.313, 0.1045, 0.3148, 0.2077, 0.9606, 0.4502, 0.9796, 0.4502, 0.9798, 0.5398, 0.9608, 0.5399, 0.6411, 0.03626, 0.6411, 0.1396, 0.6225, 0.1097, 0.6225, 0.0674, 0.9258, 0.8377, 0.9609, 0.8377, 0.9617, 0.869, 0.9427, 0.8689, 0.9544, 0.08873, 0.9734, 0.08853, 0.9804, 0.1023, 0.9539, 0.1026, 0.6225, 0.0674, 0.6225, 0.1097, 0.5328, 0.1097, 0.5328, 0.06738, 0.9544, 0.0002003, 0.9734, 0.0, 0.9734, 0.08853, 0.9544, 0.08873, 0.9608, 0.5399, 0.9798, 0.5398, 0.9797, 0.5556, 0.9532, 0.5557, 0.5328, 0.06738, 0.5328, 0.1097, 0.5174, 0.1178, 0.5174, 0.05867, 0.9687, 0.2514, 0.9687, 0.3106, 0.9422, 0.3106, 0.9422, 0.2515, 0.5174, 0.05867, 0.5174, 0.1178, 0.4912, 0.1178, 0.4912, 0.05867, 0.9539, 0.1026, 0.9804, 0.1023, 0.9804, 0.1282, 0.9539, 0.1285, 0.9532, 0.5557, 0.9797, 0.5556, 0.9798, 0.5818, 0.9533, 0.5818, 0.8395, 0.3121, 0.9532, 0.3119, 0.9532, 0.6652, 0.8395, 0.6654, 0.3551, 0.1243, 0.3244, 0.05893, 0.4912, 0.0, 0.4882, 0.1215, 0.3124, 0.07006, 0.2012, 0.07193, 0.2123, 0.03743, 0.3244, 0.0, 0.8401, 0.3115, 0.8401, 0.2067, 0.8678, 0.2064, 0.8678, 0.3112, 0.2823, 0.9123, 0.2994, 0.9152, 0.2994, 0.9407, 0.2867, 0.9388, 0.1397, 0.9495, 0.01416, 0.8969, 0.02824, 0.8875, 0.1251, 0.9122, 0.1397, 0.9495, 0.1251, 0.9122, 0.124, 0.8868, 0.1238, 0.8666, 0.1229, 0.8419, 0.1227, 0.8217, 0.1225, 0.8015, 0.1397, 0.7781, 0.1397, 0.7781, 0.1225, 0.8015, 0.01901, 0.8135, 0.0, 0.8039, 0.02589, 0.8694, 0.02824, 0.8875, 0.01416, 0.8969, 0.0, 0.8039, 0.01901, 0.8135, 0.02056, 0.8264, 0.02211, 0.8392, 0.02434, 0.8565, 0.1229, 0.8419, 0.02211, 0.8392, 0.02056, 0.8264, 0.1227, 0.8217, 0.8256, 0.9369, 0.8054, 0.9335, 0.8054, 0.9102, 0.8256, 0.9136, 0.02589, 0.8694, 0.02434, 0.8565, 0.1238, 0.8666, 0.124, 0.8868, 0.9422, 0.3106, 0.9221, 0.3085, 0.9293, 0.2065, 0.9422, 0.2064, 0.9544, 0.969, 0.9332, 0.9775, 0.9258, 0.8781, 0.9544, 0.869, 1.0, 0.5511, 0.9798, 0.5518, 0.9872, 0.4521, 1.0, 0.4502, 0.7327, 0.937, 0.7336, 0.9114, 0.7582, 0.9102, 0.7582, 0.9403, 0.9887, 0.6654, 0.9887, 0.7716, 0.9617, 0.7718, 0.9617, 0.6656, 0.9816, 0.8693, 0.9816, 0.9799, 0.9544, 0.9796, 0.9544, 0.869, 0.9539, 0.2428, 0.9539, 0.1285, 0.9809, 0.1287, 0.9809, 0.243, 0.895, 0.2071, 0.895, 0.3064, 0.8678, 0.3057, 0.8678, 0.2064, 0.7805, 0.9402, 0.7626, 0.9372, 0.7582, 0.9102, 0.7805, 0.9142, 0.8054, 0.9352, 0.7805, 0.9352, 0.7825, 0.9102, 0.803, 0.9114, 0.4742, 0.8206, 0.487, 0.8225, 0.487, 0.8475, 0.4742, 0.8456, 0.895, 0.3058, 0.895, 0.2071, 0.9221, 0.2064, 0.9221, 0.3051])
me_cube.materials.append(mat_material)
me_cube.materials.append(mat_material_001)
me_cube.use_remesh_preserve_volume = False
me_cube.use_remesh_preserve_attributes = False
me_cube.use_mirror_vertex_groups = False
me_cube.update()
me_cylinder_003 = bpy.data.meshes.new('Cylinder.003')
me_cylinder_003.from_pydata([(-0.1945, 0.8195, 3.842e-10), (0.1945, 0.8195, 1.469e-07), (-0.1945, 0.7383, -0.3556), (0.1945, 0.7383, -0.3556), (-0.1945, 0.5109, -0.6407), (0.1945, 0.5109, -0.6407), (-0.1945, 0.1824, -0.799), (0.1945, 0.1824, -0.799), (-0.1945, -0.1824, -0.799), (0.1945, -0.1824, -0.799), (-0.1945, -0.5109, -0.6407), (0.1945, -0.5109, -0.6407), (-0.1945, -0.7383, -0.3556), (0.1945, -0.7383, -0.3556), (-0.1945, -0.8195, -9.731e-08), (0.1945, -0.8195, 3.842e-10), (-0.1945, -0.7383, 0.3556), (0.1945, -0.7383, 0.3556), (-0.1945, -0.5109, 0.6407), (0.1945, -0.5109, 0.6407), (-0.1945, -0.1824, 0.799), (0.1945, -0.1824, 0.799), (-0.1945, 0.1824, 0.799), (0.1945, 0.1824, 0.799), (-0.1945, 0.5109, 0.6407), (0.1945, 0.5109, 0.6407), (-0.1945, 0.7383, 0.3556), (0.1945, 0.7383, 0.3556), (0.1945, 0.5806, -0.2796), (0.1945, 0.6444, 1.333e-07), (0.1945, 0.4018, -0.5038), (0.1945, 0.1434, -0.6282), (0.1945, -0.1434, -0.6282), (0.1945, -0.4018, -0.5038), (0.1945, -0.5806, -0.2796), (0.1945, -0.6444, 1.804e-08), (0.1945, -0.5806, 0.2796), (0.1945, -0.4018, 0.5038), (0.1945, -0.1434, 0.6282), (0.1945, 0.1434, 0.6282), (0.1945, 0.4018, 0.5038), (0.1945, 0.5806, 0.2796), (0.1945, 0.08862, -0.04268), (0.1945, 0.09836, 1.051e-07), (0.1945, 0.06133, -0.0769), (0.1945, 0.02189, -0.0959), (0.1945, -0.02189, -0.0959), (0.1945, -0.06133, -0.0769), (0.1945, -0.08862, -0.04268), (0.1945, -0.09836, 8.753e-08), (0.1945, -0.08862, 0.04268), (0.1945, -0.06133, 0.0769), (0.1945, -0.02189, 0.0959), (0.1945, 0.02189, 0.0959), (0.1945, 0.06133, 0.0769), (0.1945, 0.08862, 0.04268), (0.08474, 0.4018, -0.5038), (0.08474, 0.5806, -0.2796), (0.08474, -0.1434, -0.6282), (0.08474, 0.1434, -0.6282), (0.08474, -0.5806, -0.2796), (0.08474, -0.4018, -0.5038), (0.08474, -0.5806, 0.2796), (0.08474, -0.6444, 1.804e-08), (0.08474, -0.1434, 0.6282), (0.08474, -0.4018, 0.5038), (0.08474, 0.4018, 0.5038), (0.08474, 0.1434, 0.6282), (0.08474, 0.6444, 1.333e-07), (0.08474, 0.5806, 0.2796), (0.08474, 0.06133, -0.0769), (0.08474, 0.08862, -0.04268), (0.08474, -0.02189, -0.0959), (0.08474, 0.02189, -0.0959), (0.08474, -0.08862, -0.04268), (0.08474, -0.06133, -0.0769), (0.08474, -0.08862, 0.04268), (0.08474, -0.09836, 8.753e-08), (0.08474, -0.02189, 0.0959), (0.08474, -0.06133, 0.0769), (0.08474, 0.06133, 0.0769), (0.08474, 0.02189, 0.0959), (0.08474, 0.09836, 1.051e-07), (0.08474, 0.08862, 0.04268), (-2.832, 0.8195, 3.842e-10), (-3.221, 0.8195, 1.469e-07), (-2.832, 0.7383, -0.3556), (-3.221, 0.7383, -0.3556), (-2.832, 0.5109, -0.6407), (-3.221, 0.5109, -0.6407), (-2.832, 0.1824, -0.799), (-3.221, 0.1824, -0.799), (-2.832, -0.1824, -0.799), (-3.221, -0.1824, -0.799), (-2.832, -0.5109, -0.6407), (-3.221, -0.5109, -0.6407), (-2.832, -0.7383, -0.3556), (-3.221, -0.7383, -0.3556), (-2.832, -0.8195, -9.731e-08), (-3.221, -0.8195, 3.842e-10), (-2.832, -0.7383, 0.3556), (-3.221, -0.7383, 0.3556), (-2.832, -0.5109, 0.6407), (-3.221, -0.5109, 0.6407), (-2.832, -0.1824, 0.799), (-3.221, -0.1824, 0.799), (-2.832, 0.1824, 0.799), (-3.221, 0.1824, 0.799), (-2.832, 0.5109, 0.6407), (-3.221, 0.5109, 0.6407), (-2.832, 0.7383, 0.3556), (-3.221, 0.7383, 0.3556), (-3.221, 0.5806, -0.2796), (-3.221, 0.6444, 1.333e-07), (-3.221, 0.4018, -0.5038), (-3.221, 0.1434, -0.6282), (-3.221, -0.1434, -0.6282), (-3.221, -0.4018, -0.5038), (-3.221, -0.5806, -0.2796), (-3.221, -0.6444, 1.804e-08), (-3.221, -0.5806, 0.2796), (-3.221, -0.4018, 0.5038), (-3.221, -0.1434, 0.6282), (-3.221, 0.1434, 0.6282), (-3.221, 0.4018, 0.5038), (-3.221, 0.5806, 0.2796), (-3.221, 0.08862, -0.04268), (-3.221, 0.09836, 1.051e-07), (-3.221, 0.06133, -0.0769), (-3.221, 0.02189, -0.0959), (-3.221, -0.02189, -0.0959), (-3.221, -0.06133, -0.0769), (-3.221, -0.08862, -0.04268), (-3.221, -0.09836, 8.753e-08), (-3.221, -0.08862, 0.04268), (-3.221, -0.06133, 0.0769), (-3.221, -0.02189, 0.0959), (-3.221, 0.02189, 0.0959), (-3.221, 0.06133, 0.0769), (-3.221, 0.08862, 0.04268), (-3.111, 0.4018, -0.5038), (-3.111, 0.5806, -0.2796), (-3.111, -0.1434, -0.6282), (-3.111, 0.1434, -0.6282), (-3.111, -0.5806, -0.2796), (-3.111, -0.4018, -0.5038), (-3.111, -0.5806, 0.2796), (-3.111, -0.6444, 1.804e-08), (-3.111, -0.1434, 0.6282), (-3.111, -0.4018, 0.5038), (-3.111, 0.4018, 0.5038), (-3.111, 0.1434, 0.6282), (-3.111, 0.6444, 1.333e-07), (-3.111, 0.5806, 0.2796), (-3.111, 0.06133, -0.0769), (-3.111, 0.08862, -0.04268), (-3.111, -0.02189, -0.0959), (-3.111, 0.02189, -0.0959), (-3.111, -0.08862, -0.04268), (-3.111, -0.06133, -0.0769), (-3.111, -0.08862, 0.04268), (-3.111, -0.09836, 8.753e-08), (-3.111, -0.02189, 0.0959), (-3.111, -0.06133, 0.0769), (-3.111, 0.06133, 0.0769), (-3.111, 0.02189, 0.0959), (-3.111, 0.09836, 1.051e-07), (-3.111, 0.08862, 0.04268)], [], [(0, 1, 3, 2), (2, 3, 5, 4), (4, 5, 7, 6), (6, 7, 9, 8), (8, 9, 11, 10), (10, 11, 13, 12), (12, 13, 15, 14), (14, 15, 17, 16), (16, 17, 19, 18), (18, 19, 21, 20), (20, 21, 23, 22), (22, 23, 25, 24), (9, 7, 31, 32), (24, 25, 27, 26), (26, 27, 1, 0), (0, 2, 4, 6, 8, 10, 12, 14, 16, 18, 20, 22, 24, 26), (43, 29, 68, 82), (19, 17, 36, 37), (1, 27, 41, 29), (5, 3, 28, 30), (15, 13, 34, 35), (25, 23, 39, 40), (11, 9, 32, 33), (21, 19, 37, 38), (7, 5, 30, 31), (17, 15, 35, 36), (3, 1, 29, 28), (27, 25, 40, 41), (13, 11, 33, 34), (23, 21, 38, 39), (42, 43, 55, 54, 53, 52, 51, 50, 49, 48, 47, 46, 45, 44), (35, 34, 48, 49), (42, 44, 70, 71), (28, 29, 43, 42), (37, 36, 50, 51), (41, 55, 83, 69), (33, 47, 75, 61), (31, 30, 44, 45), (39, 38, 52, 53), (30, 28, 57, 56), (55, 43, 82, 83), (33, 32, 46, 47), (41, 40, 54, 55), (54, 40, 66, 80), (68, 69, 83, 82), (62, 63, 77, 76), (56, 57, 71, 70), (64, 65, 79, 78), (58, 59, 73, 72), (66, 67, 81, 80), (60, 61, 75, 74), (32, 31, 59, 58), (48, 34, 60, 74), (45, 46, 72, 73), (35, 49, 77, 63), (34, 33, 61, 60), (50, 36, 62, 76), (47, 48, 74, 75), (28, 42, 71, 57), (36, 35, 63, 62), (37, 51, 79, 65), (49, 50, 76, 77), (44, 30, 56, 70), (38, 37, 65, 64), (52, 38, 64, 78), (51, 52, 78, 79), (31, 45, 73, 59), (40, 39, 67, 66), (39, 53, 81, 67), (53, 54, 80, 81), (46, 32, 58, 72), (29, 41, 69, 68), (84, 86, 87, 85), (86, 88, 89, 87), (88, 90, 91, 89), (90, 92, 93, 91), (92, 94, 95, 93), (94, 96, 97, 95), (96, 98, 99, 97), (98, 100, 101, 99), (100, 102, 103, 101), (102, 104, 105, 103), (104, 106, 107, 105), (106, 108, 109, 107), (93, 116, 115, 91), (108, 110, 111, 109), (110, 84, 85, 111), (84, 110, 108, 106, 104, 102, 100, 98, 96, 94, 92, 90, 88, 86), (127, 166, 152, 113), (103, 121, 120, 101), (85, 113, 125, 111), (89, 114, 112, 87), (99, 119, 118, 97), (109, 124, 123, 107), (95, 117, 116, 93), (105, 122, 121, 103), (91, 115, 114, 89), (101, 120, 119, 99), (87, 112, 113, 85), (111, 125, 124, 109), (97, 118, 117, 95), (107, 123, 122, 105), (126, 128, 129, 130, 131, 132, 133, 134, 135, 136, 137, 138, 139, 127), (119, 133, 132, 118), (126, 155, 154, 128), (112, 126, 127, 113), (121, 135, 134, 120), (125, 153, 167, 139), (117, 145, 159, 131), (115, 129, 128, 114), (123, 137, 136, 122), (114, 140, 141, 112), (139, 167, 166, 127), (117, 131, 130, 116), (125, 139, 138, 124), (138, 164, 150, 124), (152, 166, 167, 153), (146, 160, 161, 147), (140, 154, 155, 141), (148, 162, 163, 149), (142, 156, 157, 143), (150, 164, 165, 151), (144, 158, 159, 145), (116, 142, 143, 115), (132, 158, 144, 118), (129, 157, 156, 130), (119, 147, 161, 133), (118, 144, 145, 117), (134, 160, 146, 120), (131, 159, 158, 132), (112, 141, 155, 126), (120, 146, 147, 119), (121, 149, 163, 135), (133, 161, 160, 134), (128, 154, 140, 114), (122, 148, 149, 121), (136, 162, 148, 122), (135, 163, 162, 136), (115, 143, 157, 129), (124, 150, 151, 123), (123, 151, 165, 137), (137, 165, 164, 138), (130, 156, 142, 116), (113, 152, 153, 125)])
me_cylinder_003.polygons.foreach_set('use_smooth', [True] * 144)
me_cylinder_003.polygons.foreach_set('material_index', [0, 0, 0, 0, 0, 0, 0, 0, 0, 0, 0, 0, 0, 0, 0, 0, 0, 0, 0, 0, 0, 0, 0, 0, 0, 0, 0, 0, 0, 0, 0, 0, 0, 0, 0, 0, 0, 0, 0, 0, 0, 0, 0, 0, 1, 1, 1, 1, 1, 1, 1, 0, 0, 0, 0, 0, 0, 0, 0, 0, 0, 0, 0, 0, 0, 0, 0, 0, 0, 0, 0, 0, 0, 0, 0, 0, 0, 0, 0, 0, 0, 0, 0, 0, 0, 0, 0, 0, 0, 0, 0, 0, 0, 0, 0, 0, 0, 0, 0, 0, 0, 0, 0, 0, 0, 0, 0, 0, 0, 0, 0, 0, 0, 0, 0, 0, 1, 1, 1, 1, 1, 1, 1, 0, 0, 0, 0, 0, 0, 0, 0, 0, 0, 0, 0, 0, 0, 0, 0, 0, 0, 0, 0, 0])
_uv = me_cylinder_003.uv_layers.new(name='UVMap')
_uv.uv.foreach_set('vector', [0.8331, 0.6272, 0.7427, 0.6272, 0.7427, 0.5516, 0.8331, 0.5516, 0.8331, 0.5516, 0.7427, 0.5516, 0.7427, 0.4677, 0.8331, 0.4677, 0.8331, 0.4677, 0.7427, 0.4677, 0.7427, 0.3921, 0.8331, 0.3921, 0.8331, 0.3921, 0.7427, 0.3921, 0.7427, 0.3398, 0.8331, 0.3398, 0.09039, 0.9894, 6.926e-09, 0.9894, 1.385e-08, 0.9138, 0.09039, 0.9138, 0.09039, 0.9138, 1.385e-08, 0.9138, 6.926e-09, 0.8299, 0.09039, 0.8299, 0.09039, 0.8299, 6.926e-09, 0.8299, 0.0, 0.7543, 0.09039, 0.7543, 0.9235, 0.7054, 0.8331, 0.7054, 0.8331, 0.6298, 0.9235, 0.6298, 0.9235, 0.6298, 0.8331, 0.6298, 0.8331, 0.5459, 0.9235, 0.5459, 0.9235, 0.5459, 0.8331, 0.5459, 0.8331, 0.4703, 0.9235, 0.4703, 0.9235, 0.2351, 0.8331, 0.2351, 0.8331, 0.1595, 0.9235, 0.1595, 0.9235, 0.1595, 0.8331, 0.1595, 0.8331, 0.07561, 0.9235, 0.07561, 0.03678, 0.6833, 2.77e-08, 0.6077, 0.03967, 0.5987, 0.06859, 0.6581, 0.9235, 0.07561, 0.8331, 0.07561, 0.8331, 1.371e-08, 0.9235, 0.0, 0.8331, 0.6796, 0.7427, 0.6796, 0.7427, 0.6272, 0.8331, 0.6272, 0.2683, 0.01867, 0.3346, 0.071, 0.3714, 0.1466, 0.3714, 0.2305, 0.3346, 0.3061, 0.2683, 0.3585, 0.1857, 0.3771, 0.103, 0.3585, 0.03678, 0.3061, 0.0, 0.2305, 0.0, 0.1466, 0.03678, 0.071, 0.103, 0.01867, 0.1857, 0.0, 0.208, 0.99, 0.208, 0.8768, 0.2336, 0.8768, 0.2336, 0.99, 0.3714, 0.6077, 0.3346, 0.6833, 0.3028, 0.6581, 0.3317, 0.5987, 0.103, 0.3958, 0.1857, 0.3771, 0.1857, 0.4174, 0.1207, 0.4321, 0.0, 0.5237, 0.03678, 0.4481, 0.06859, 0.4732, 0.03967, 0.5327, 0.2683, 0.7356, 0.1857, 0.7543, 0.1857, 0.714, 0.2507, 0.6993, 0.2683, 0.3958, 0.3346, 0.4481, 0.3028, 0.4732, 0.2507, 0.4321, 0.103, 0.7356, 0.03678, 0.6833, 0.06859, 0.6581, 0.1207, 0.6993, 0.3714, 0.5237, 0.3714, 0.6077, 0.3317, 0.5987, 0.3317, 0.5327, 2.77e-08, 0.6077, 0.0, 0.5237, 0.03967, 0.5327, 0.03967, 0.5987, 0.3346, 0.6833, 0.2683, 0.7356, 0.2507, 0.6993, 0.3028, 0.6581, 0.03678, 0.4481, 0.103, 0.3958, 0.1207, 0.4321, 0.06859, 0.4732, 0.1857, 0.3771, 0.2683, 0.3958, 0.2507, 0.4321, 0.1857, 0.4174, 0.1857, 0.7543, 0.103, 0.7356, 0.1207, 0.6993, 0.1857, 0.714, 0.3346, 0.4481, 0.3714, 0.5237, 0.3317, 0.5327, 0.3028, 0.4732, 0.1678, 0.5516, 0.1758, 0.5453, 0.1857, 0.5431, 0.1956, 0.5453, 0.2035, 0.5516, 0.208, 0.5607, 0.208, 0.5707, 0.2035, 0.5798, 0.1956, 0.5861, 0.1857, 0.5883, 0.1758, 0.5861, 0.1678, 0.5798, 0.1634, 0.5707, 0.1634, 0.5607, 0.2507, 0.6993, 0.1857, 0.714, 0.1857, 0.5883, 0.1956, 0.5861, 0.1414, 0.8768, 0.1516, 0.8768, 0.1516, 0.902, 0.1414, 0.902, 0.06859, 0.4732, 0.1207, 0.4321, 0.1758, 0.5453, 0.1678, 0.5516, 0.3317, 0.5987, 0.3028, 0.6581, 0.2035, 0.5798, 0.208, 0.5707, 0.9745, 0.6125, 0.9745, 0.7257, 0.949, 0.7257, 0.949, 0.6125, 0.7157, 0.8799, 0.7157, 0.7543, 0.7412, 0.7543, 0.7412, 0.8799, 0.03967, 0.5987, 0.03967, 0.5327, 0.1634, 0.5607, 0.1634, 0.5707, 0.3028, 0.4732, 0.3317, 0.5327, 0.208, 0.5607, 0.2035, 0.5516, 0.6491, 0.9427, 0.6491, 0.8768, 0.6746, 0.8768, 0.6746, 0.9427, 0.9745, 0.7257, 0.9745, 0.7319, 0.949, 0.7319, 0.949, 0.7257, 0.1207, 0.6993, 0.06859, 0.6581, 0.1678, 0.5798, 0.1758, 0.5861, 0.1857, 0.4174, 0.2507, 0.4321, 0.1956, 0.5453, 0.1857, 0.5431, 0.6902, 0.8799, 0.6902, 0.7543, 0.7157, 0.7543, 0.7157, 0.8799, 0.9235, 0.49, 0.9901, 0.49, 0.9619, 0.6125, 0.9517, 0.6125, 0.6236, 0.8768, 0.5569, 0.8768, 0.5852, 0.7543, 0.5953, 0.7543, 0.4903, 0.8768, 0.4236, 0.8768, 0.4519, 0.7543, 0.462, 0.7543, 0.2903, 0.7543, 0.357, 0.7543, 0.3288, 0.8768, 0.3186, 0.8768, 0.9235, 0.245, 0.9901, 0.245, 0.9619, 0.3675, 0.9517, 0.3675, 0.2903, 0.8768, 0.2237, 0.8768, 0.2519, 0.7543, 0.2621, 0.7543, 0.9235, 0.3675, 0.9901, 0.3675, 0.9619, 0.49, 0.9517, 0.49, 0.7427, 0.9742, 0.7427, 0.9147, 0.7682, 0.9147, 0.7682, 0.9742, 0.2846, 0.8768, 0.2846, 0.99, 0.2591, 0.99, 0.2591, 0.8768, 0.949, 0.8576, 0.949, 0.8513, 0.9745, 0.8513, 0.9745, 0.8576, 0.2336, 0.99, 0.2336, 0.8768, 0.2591, 0.8768, 0.2591, 0.99, 0.7412, 0.8799, 0.7412, 0.9394, 0.7157, 0.9394, 0.7157, 0.8799, 0.157, 0.99, 0.157, 0.8768, 0.1825, 0.8768, 0.1825, 0.99, 0.1414, 0.902, 0.1516, 0.902, 0.1516, 0.9273, 0.1414, 0.9273, 0.3981, 0.99, 0.3981, 0.8768, 0.4236, 0.8768, 0.4236, 0.99, 1.0, 0.6719, 1.0, 0.7314, 0.9745, 0.7314, 0.9745, 0.6719, 0.1825, 0.99, 0.1825, 0.8768, 0.208, 0.8768, 0.208, 0.99, 0.1414, 0.9273, 0.1506, 0.9273, 0.1506, 0.9525, 0.1414, 0.9525, 0.1159, 0.8768, 0.1159, 0.99, 0.09039, 0.99, 0.09039, 0.8768, 0.7937, 0.9742, 0.7937, 0.9147, 0.8192, 0.9147, 0.8192, 0.9742, 0.1159, 0.99, 0.1159, 0.8768, 0.1414, 0.8768, 0.1414, 0.99, 0.8192, 0.9147, 0.8284, 0.9147, 0.8284, 0.94, 0.8192, 0.94, 0.2903, 0.99, 0.2903, 0.8768, 0.3158, 0.8768, 0.3158, 0.99, 0.7682, 0.9742, 0.7682, 0.9147, 0.7937, 0.9147, 0.7937, 0.9742, 0.4491, 0.8768, 0.4491, 0.99, 0.4236, 0.99, 0.4236, 0.8768, 0.6079, 0.8768, 0.6181, 0.8768, 0.6181, 0.902, 0.6079, 0.902, 0.949, 0.8513, 0.949, 0.7381, 0.9745, 0.7381, 0.9745, 0.8513, 0.9745, 0.8503, 0.9745, 0.7908, 1.0, 0.7908, 1.0, 0.8503, 0.7427, 0.2875, 0.7427, 0.2119, 0.8331, 0.2119, 0.8331, 0.2875, 0.7427, 0.2119, 0.7427, 0.1279, 0.8331, 0.1279, 0.8331, 0.2119, 0.7427, 0.1279, 0.7427, 0.05232, 0.8331, 0.05232, 0.8331, 0.1279, 0.7427, 0.05232, 0.7427, 0.0, 0.8331, 1.371e-08, 0.8331, 0.05232, 0.9235, 0.7054, 0.9235, 0.781, 0.8331, 0.781, 0.8331, 0.7054, 0.9235, 0.781, 0.9235, 0.8649, 0.8331, 0.8649, 0.8331, 0.781, 0.9235, 0.8649, 0.9235, 0.9405, 0.8331, 0.9405, 0.8331, 0.8649, 0.7427, 0.9147, 0.7427, 0.8391, 0.8331, 0.8391, 0.8331, 0.9147, 0.7427, 0.8391, 0.7427, 0.7552, 0.8331, 0.7552, 0.8331, 0.8391, 0.7427, 0.7552, 0.7427, 0.6796, 0.8331, 0.6796, 0.8331, 0.7552, 0.9235, 0.2351, 0.9235, 0.3107, 0.8331, 0.3107, 0.8331, 0.2351, 0.9235, 0.3107, 0.9235, 0.3947, 0.8331, 0.3947, 0.8331, 0.3107, 0.3714, 0.5237, 0.411, 0.5327, 0.411, 0.5987, 0.3714, 0.6077, 0.9235, 0.3947, 0.9235, 0.4703, 0.8331, 0.4703, 0.8331, 0.3947, 0.7427, 0.3398, 0.7427, 0.2875, 0.8331, 0.2875, 0.8331, 0.3398, 0.7427, 0.2305, 0.7059, 0.3061, 0.6397, 0.3585, 0.557, 0.3771, 0.4744, 0.3585, 0.4081, 0.3061, 0.3714, 0.2305, 0.3714, 0.1466, 0.4081, 0.071, 0.4744, 0.01867, 0.557, 0.0, 0.6397, 0.01867, 0.7059, 0.071, 0.7427, 0.1466, 0.4746, 0.99, 0.4491, 0.99, 0.4491, 0.8768, 0.4746, 0.8768, 0.7059, 0.4481, 0.6741, 0.4732, 0.622, 0.4321, 0.6397, 0.3958, 0.557, 0.7543, 0.557, 0.714, 0.622, 0.6993, 0.6397, 0.7356, 0.4081, 0.6833, 0.4399, 0.6581, 0.492, 0.6993, 0.4744, 0.7356, 0.557, 0.3771, 0.557, 0.4174, 0.492, 0.4321, 0.4744, 0.3958, 0.7059, 0.6833, 0.6741, 0.6581, 0.703, 0.5987, 0.7427, 0.6077, 0.4081, 0.4481, 0.4399, 0.4732, 0.411, 0.5327, 0.3714, 0.5237, 0.7427, 0.5237, 0.703, 0.5327, 0.6741, 0.4732, 0.7059, 0.4481, 0.3714, 0.6077, 0.411, 0.5987, 0.4399, 0.6581, 0.4081, 0.6833, 0.6397, 0.3958, 0.622, 0.4321, 0.557, 0.4174, 0.557, 0.3771, 0.4744, 0.7356, 0.492, 0.6993, 0.557, 0.714, 0.557, 0.7543, 0.6397, 0.7356, 0.622, 0.6993, 0.6741, 0.6581, 0.7059, 0.6833, 0.4744, 0.3958, 0.492, 0.4321, 0.4399, 0.4732, 0.4081, 0.4481, 0.7427, 0.6077, 0.703, 0.5987, 0.703, 0.5327, 0.7427, 0.5237, 0.5471, 0.5861, 0.5392, 0.5798, 0.5347, 0.5707, 0.5347, 0.5607, 0.5392, 0.5516, 0.5471, 0.5453, 0.557, 0.5431, 0.5669, 0.5453, 0.5749, 0.5516, 0.5793, 0.5607, 0.5793, 0.5707, 0.5749, 0.5798, 0.5669, 0.5861, 0.557, 0.5883, 0.557, 0.4174, 0.557, 0.5431, 0.5471, 0.5453, 0.492, 0.4321, 0.6079, 0.9273, 0.6079, 0.902, 0.6181, 0.902, 0.6181, 0.9273, 0.492, 0.6993, 0.5471, 0.5861, 0.557, 0.5883, 0.557, 0.714, 0.6741, 0.4732, 0.5749, 0.5516, 0.5669, 0.5453, 0.622, 0.4321, 0.9235, 0.8637, 0.949, 0.8637, 0.949, 0.9769, 0.9235, 0.9769, 0.949, 0.8637, 0.9235, 0.8637, 0.9235, 0.7381, 0.949, 0.7381, 0.411, 0.5987, 0.5347, 0.5707, 0.5392, 0.5798, 0.4399, 0.6581, 0.703, 0.5987, 0.5793, 0.5707, 0.5793, 0.5607, 0.703, 0.5327, 0.7157, 0.9459, 0.6902, 0.9459, 0.6902, 0.8799, 0.7157, 0.8799, 0.9235, 0.9769, 0.949, 0.9769, 0.949, 0.9832, 0.9235, 0.9832, 0.4399, 0.4732, 0.5392, 0.5516, 0.5347, 0.5607, 0.411, 0.5327, 0.622, 0.6993, 0.5669, 0.5861, 0.5749, 0.5798, 0.6741, 0.6581, 0.949, 0.7381, 0.9235, 0.7381, 0.9235, 0.6125, 0.949, 0.6125, 0.9901, 2.743e-08, 0.9619, 0.1225, 0.9517, 0.1225, 0.9235, 0.0, 0.4903, 0.8768, 0.5185, 0.7543, 0.5287, 0.7543, 0.5569, 0.8768, 0.6236, 0.8768, 0.6518, 0.7543, 0.662, 0.7543, 0.6902, 0.8768, 0.09039, 0.8768, 0.1186, 0.7543, 0.1288, 0.7543, 0.157, 0.8768, 0.9235, 0.245, 0.9517, 0.1225, 0.9619, 0.1225, 0.9901, 0.245, 0.157, 0.8768, 0.1853, 0.7543, 0.1955, 0.7543, 0.2237, 0.8768, 0.357, 0.8768, 0.3852, 0.7543, 0.3954, 0.7543, 0.4236, 0.8768, 0.9745, 0.6125, 1.0, 0.6125, 1.0, 0.6719, 0.9745, 0.6719, 0.5256, 0.8768, 0.5512, 0.8768, 0.5512, 0.99, 0.5256, 0.99, 0.9745, 0.9771, 0.949, 0.9771, 0.949, 0.9708, 0.9745, 0.9708, 0.3726, 0.8768, 0.3981, 0.8768, 0.3981, 0.99, 0.3726, 0.99, 0.9745, 0.7314, 1.0, 0.7314, 1.0, 0.7908, 0.9745, 0.7908, 0.5824, 0.99, 0.5569, 0.99, 0.5569, 0.8768, 0.5824, 0.8768, 0.6746, 0.9273, 0.6746, 0.902, 0.6848, 0.902, 0.6848, 0.9273, 0.6491, 0.99, 0.6236, 0.99, 0.6236, 0.8768, 0.6491, 0.8768, 0.7157, 0.9394, 0.7412, 0.9394, 0.7412, 0.9988, 0.7157, 0.9988, 0.3158, 0.8768, 0.3413, 0.8768, 0.3413, 0.99, 0.3158, 0.99, 0.6756, 0.9525, 0.6756, 0.9273, 0.6848, 0.9273, 0.6848, 0.9525, 0.3726, 0.99, 0.3471, 0.99, 0.3471, 0.8768, 0.3726, 0.8768, 1.0, 0.9692, 0.9745, 0.9692, 0.9745, 0.9097, 1.0, 0.9097, 0.5001, 0.99, 0.4746, 0.99, 0.4746, 0.8768, 0.5001, 0.8768, 0.6079, 0.9525, 0.6079, 0.9273, 0.6171, 0.9273, 0.6171, 0.9525, 0.6079, 0.99, 0.5824, 0.99, 0.5824, 0.8768, 0.6079, 0.8768, 1.0, 0.9097, 0.9745, 0.9097, 0.9745, 0.8503, 1.0, 0.8503, 0.5001, 0.8768, 0.5256, 0.8768, 0.5256, 0.99, 0.5001, 0.99, 0.6746, 0.902, 0.6746, 0.8768, 0.6848, 0.8768, 0.6848, 0.902, 0.9745, 0.9708, 0.949, 0.9708, 0.949, 0.8576, 0.9745, 0.8576, 0.8586, 1.0, 0.8331, 1.0, 0.8331, 0.9405, 0.8586, 0.9405])
me_cylinder_003.materials.append(mat_material_002)
me_cylinder_003.materials.append(mat_material_003)
me_cylinder_003.use_remesh_preserve_volume = False
me_cylinder_003.use_remesh_preserve_attributes = False
me_cylinder_003.use_mirror_vertex_groups = False
me_cylinder_003.update()
me_cylinder_002 = bpy.data.meshes.new('Cylinder.002')
me_cylinder_002.from_pydata([(-0.1945, 0.8195, 3.842e-10), (0.1945, 0.8195, 1.469e-07), (-0.1945, 0.7383, -0.3556), (0.1945, 0.7383, -0.3556), (-0.1945, 0.5109, -0.6407), (0.1945, 0.5109, -0.6407), (-0.1945, 0.1824, -0.799), (0.1945, 0.1824, -0.799), (-0.1945, -0.1824, -0.799), (0.1945, -0.1824, -0.799), (-0.1945, -0.5109, -0.6407), (0.1945, -0.5109, -0.6407), (-0.1945, -0.7383, -0.3556), (0.1945, -0.7383, -0.3556), (-0.1945, -0.8195, -9.731e-08), (0.1945, -0.8195, 3.842e-10), (-0.1945, -0.7383, 0.3556), (0.1945, -0.7383, 0.3556), (-0.1945, -0.5109, 0.6407), (0.1945, -0.5109, 0.6407), (-0.1945, -0.1824, 0.799), (0.1945, -0.1824, 0.799), (-0.1945, 0.1824, 0.799), (0.1945, 0.1824, 0.799), (-0.1945, 0.5109, 0.6407), (0.1945, 0.5109, 0.6407), (-0.1945, 0.7383, 0.3556), (0.1945, 0.7383, 0.3556), (0.1945, 0.5806, -0.2796), (0.1945, 0.6444, 1.333e-07), (0.1945, 0.4018, -0.5038), (0.1945, 0.1434, -0.6282), (0.1945, -0.1434, -0.6282), (0.1945, -0.4018, -0.5038), (0.1945, -0.5806, -0.2796), (0.1945, -0.6444, 1.804e-08), (0.1945, -0.5806, 0.2796), (0.1945, -0.4018, 0.5038), (0.1945, -0.1434, 0.6282), (0.1945, 0.1434, 0.6282), (0.1945, 0.4018, 0.5038), (0.1945, 0.5806, 0.2796), (0.1945, 0.08862, -0.04268), (0.1945, 0.09836, 1.051e-07), (0.1945, 0.06133, -0.0769), (0.1945, 0.02189, -0.0959), (0.1945, -0.02189, -0.0959), (0.1945, -0.06133, -0.0769), (0.1945, -0.08862, -0.04268), (0.1945, -0.09836, 8.753e-08), (0.1945, -0.08862, 0.04268), (0.1945, -0.06133, 0.0769), (0.1945, -0.02189, 0.0959), (0.1945, 0.02189, 0.0959), (0.1945, 0.06133, 0.0769), (0.1945, 0.08862, 0.04268), (0.08474, 0.4018, -0.5038), (0.08474, 0.5806, -0.2796), (0.08474, -0.1434, -0.6282), (0.08474, 0.1434, -0.6282), (0.08474, -0.5806, -0.2796), (0.08474, -0.4018, -0.5038), (0.08474, -0.5806, 0.2796), (0.08474, -0.6444, 1.804e-08), (0.08474, -0.1434, 0.6282), (0.08474, -0.4018, 0.5038), (0.08474, 0.4018, 0.5038), (0.08474, 0.1434, 0.6282), (0.08474, 0.6444, 1.333e-07), (0.08474, 0.5806, 0.2796), (0.08474, 0.06133, -0.0769), (0.08474, 0.08862, -0.04268), (0.08474, -0.02189, -0.0959), (0.08474, 0.02189, -0.0959), (0.08474, -0.08862, -0.04268), (0.08474, -0.06133, -0.0769), (0.08474, -0.08862, 0.04268), (0.08474, -0.09836, 8.753e-08), (0.08474, -0.02189, 0.0959), (0.08474, -0.06133, 0.0769), (0.08474, 0.06133, 0.0769), (0.08474, 0.02189, 0.0959), (0.08474, 0.09836, 1.051e-07), (0.08474, 0.08862, 0.04268), (-2.832, 0.8195, 3.842e-10), (-3.221, 0.8195, 1.469e-07), (-2.832, 0.7383, -0.3556), (-3.221, 0.7383, -0.3556), (-2.832, 0.5109, -0.6407), (-3.221, 0.5109, -0.6407), (-2.832, 0.1824, -0.799), (-3.221, 0.1824, -0.799), (-2.832, -0.1824, -0.799), (-3.221, -0.1824, -0.799), (-2.832, -0.5109, -0.6407), (-3.221, -0.5109, -0.6407), (-2.832, -0.7383, -0.3556), (-3.221, -0.7383, -0.3556), (-2.832, -0.8195, -9.731e-08), (-3.221, -0.8195, 3.842e-10), (-2.832, -0.7383, 0.3556), (-3.221, -0.7383, 0.3556), (-2.832, -0.5109, 0.6407), (-3.221, -0.5109, 0.6407), (-2.832, -0.1824, 0.799), (-3.221, -0.1824, 0.799), (-2.832, 0.1824, 0.799), (-3.221, 0.1824, 0.799), (-2.832, 0.5109, 0.6407), (-3.221, 0.5109, 0.6407), (-2.832, 0.7383, 0.3556), (-3.221, 0.7383, 0.3556), (-3.221, 0.5806, -0.2796), (-3.221, 0.6444, 1.333e-07), (-3.221, 0.4018, -0.5038), (-3.221, 0.1434, -0.6282), (-3.221, -0.1434, -0.6282), (-3.221, -0.4018, -0.5038), (-3.221, -0.5806, -0.2796), (-3.221, -0.6444, 1.804e-08), (-3.221, -0.5806, 0.2796), (-3.221, -0.4018, 0.5038), (-3.221, -0.1434, 0.6282), (-3.221, 0.1434, 0.6282), (-3.221, 0.4018, 0.5038), (-3.221, 0.5806, 0.2796), (-3.221, 0.08862, -0.04268), (-3.221, 0.09836, 1.051e-07), (-3.221, 0.06133, -0.0769), (-3.221, 0.02189, -0.0959), (-3.221, -0.02189, -0.0959), (-3.221, -0.06133, -0.0769), (-3.221, -0.08862, -0.04268), (-3.221, -0.09836, 8.753e-08), (-3.221, -0.08862, 0.04268), (-3.221, -0.06133, 0.0769), (-3.221, -0.02189, 0.0959), (-3.221, 0.02189, 0.0959), (-3.221, 0.06133, 0.0769), (-3.221, 0.08862, 0.04268), (-3.111, 0.4018, -0.5038), (-3.111, 0.5806, -0.2796), (-3.111, -0.1434, -0.6282), (-3.111, 0.1434, -0.6282), (-3.111, -0.5806, -0.2796), (-3.111, -0.4018, -0.5038), (-3.111, -0.5806, 0.2796), (-3.111, -0.6444, 1.804e-08), (-3.111, -0.1434, 0.6282), (-3.111, -0.4018, 0.5038), (-3.111, 0.4018, 0.5038), (-3.111, 0.1434, 0.6282), (-3.111, 0.6444, 1.333e-07), (-3.111, 0.5806, 0.2796), (-3.111, 0.06133, -0.0769), (-3.111, 0.08862, -0.04268), (-3.111, -0.02189, -0.0959), (-3.111, 0.02189, -0.0959), (-3.111, -0.08862, -0.04268), (-3.111, -0.06133, -0.0769), (-3.111, -0.08862, 0.04268), (-3.111, -0.09836, 8.753e-08), (-3.111, -0.02189, 0.0959), (-3.111, -0.06133, 0.0769), (-3.111, 0.06133, 0.0769), (-3.111, 0.02189, 0.0959), (-3.111, 0.09836, 1.051e-07), (-3.111, 0.08862, 0.04268)], [], [(0, 1, 3, 2), (2, 3, 5, 4), (4, 5, 7, 6), (6, 7, 9, 8), (8, 9, 11, 10), (10, 11, 13, 12), (12, 13, 15, 14), (14, 15, 17, 16), (16, 17, 19, 18), (18, 19, 21, 20), (20, 21, 23, 22), (22, 23, 25, 24), (9, 7, 31, 32), (24, 25, 27, 26), (26, 27, 1, 0), (0, 2, 4, 6, 8, 10, 12, 14, 16, 18, 20, 22, 24, 26), (43, 29, 68, 82), (19, 17, 36, 37), (1, 27, 41, 29), (5, 3, 28, 30), (15, 13, 34, 35), (25, 23, 39, 40), (11, 9, 32, 33), (21, 19, 37, 38), (7, 5, 30, 31), (17, 15, 35, 36), (3, 1, 29, 28), (27, 25, 40, 41), (13, 11, 33, 34), (23, 21, 38, 39), (42, 43, 55, 54, 53, 52, 51, 50, 49, 48, 47, 46, 45, 44), (35, 34, 48, 49), (42, 44, 70, 71), (28, 29, 43, 42), (37, 36, 50, 51), (41, 55, 83, 69), (33, 47, 75, 61), (31, 30, 44, 45), (39, 38, 52, 53), (30, 28, 57, 56), (55, 43, 82, 83), (33, 32, 46, 47), (41, 40, 54, 55), (54, 40, 66, 80), (68, 69, 83, 82), (62, 63, 77, 76), (56, 57, 71, 70), (64, 65, 79, 78), (58, 59, 73, 72), (66, 67, 81, 80), (60, 61, 75, 74), (32, 31, 59, 58), (48, 34, 60, 74), (45, 46, 72, 73), (35, 49, 77, 63), (34, 33, 61, 60), (50, 36, 62, 76), (47, 48, 74, 75), (28, 42, 71, 57), (36, 35, 63, 62), (37, 51, 79, 65), (49, 50, 76, 77), (44, 30, 56, 70), (38, 37, 65, 64), (52, 38, 64, 78), (51, 52, 78, 79), (31, 45, 73, 59), (40, 39, 67, 66), (39, 53, 81, 67), (53, 54, 80, 81), (46, 32, 58, 72), (29, 41, 69, 68), (84, 86, 87, 85), (86, 88, 89, 87), (88, 90, 91, 89), (90, 92, 93, 91), (92, 94, 95, 93), (94, 96, 97, 95), (96, 98, 99, 97), (98, 100, 101, 99), (100, 102, 103, 101), (102, 104, 105, 103), (104, 106, 107, 105), (106, 108, 109, 107), (93, 116, 115, 91), (108, 110, 111, 109), (110, 84, 85, 111), (84, 110, 108, 106, 104, 102, 100, 98, 96, 94, 92, 90, 88, 86), (127, 166, 152, 113), (103, 121, 120, 101), (85, 113, 125, 111), (89, 114, 112, 87), (99, 119, 118, 97), (109, 124, 123, 107), (95, 117, 116, 93), (105, 122, 121, 103), (91, 115, 114, 89), (101, 120, 119, 99), (87, 112, 113, 85), (111, 125, 124, 109), (97, 118, 117, 95), (107, 123, 122, 105), (126, 128, 129, 130, 131, 132, 133, 134, 135, 136, 137, 138, 139, 127), (119, 133, 132, 118), (126, 155, 154, 128), (112, 126, 127, 113), (121, 135, 134, 120), (125, 153, 167, 139), (117, 145, 159, 131), (115, 129, 128, 114), (123, 137, 136, 122), (114, 140, 141, 112), (139, 167, 166, 127), (117, 131, 130, 116), (125, 139, 138, 124), (138, 164, 150, 124), (152, 166, 167, 153), (146, 160, 161, 147), (140, 154, 155, 141), (148, 162, 163, 149), (142, 156, 157, 143), (150, 164, 165, 151), (144, 158, 159, 145), (116, 142, 143, 115), (132, 158, 144, 118), (129, 157, 156, 130), (119, 147, 161, 133), (118, 144, 145, 117), (134, 160, 146, 120), (131, 159, 158, 132), (112, 141, 155, 126), (120, 146, 147, 119), (121, 149, 163, 135), (133, 161, 160, 134), (128, 154, 140, 114), (122, 148, 149, 121), (136, 162, 148, 122), (135, 163, 162, 136), (115, 143, 157, 129), (124, 150, 151, 123), (123, 151, 165, 137), (137, 165, 164, 138), (130, 156, 142, 116), (113, 152, 153, 125)])
me_cylinder_002.polygons.foreach_set('use_smooth', [True] * 144)
me_cylinder_002.polygons.foreach_set('material_index', [0, 0, 0, 0, 0, 0, 0, 0, 0, 0, 0, 0, 0, 0, 0, 0, 0, 0, 0, 0, 0, 0, 0, 0, 0, 0, 0, 0, 0, 0, 0, 0, 0, 0, 0, 0, 0, 0, 0, 0, 0, 0, 0, 0, 1, 1, 1, 1, 1, 1, 1, 0, 0, 0, 0, 0, 0, 0, 0, 0, 0, 0, 0, 0, 0, 0, 0, 0, 0, 0, 0, 0, 0, 0, 0, 0, 0, 0, 0, 0, 0, 0, 0, 0, 0, 0, 0, 0, 0, 0, 0, 0, 0, 0, 0, 0, 0, 0, 0, 0, 0, 0, 0, 0, 0, 0, 0, 0, 0, 0, 0, 0, 0, 0, 0, 0, 1, 1, 1, 1, 1, 1, 1, 0, 0, 0, 0, 0, 0, 0, 0, 0, 0, 0, 0, 0, 0, 0, 0, 0, 0, 0, 0, 0])
_uv = me_cylinder_002.uv_layers.new(name='UVMap')
_uv.uv.foreach_set('vector', [0.8331, 0.6272, 0.7427, 0.6272, 0.7427, 0.5516, 0.8331, 0.5516, 0.8331, 0.5516, 0.7427, 0.5516, 0.7427, 0.4677, 0.8331, 0.4677, 0.8331, 0.4677, 0.7427, 0.4677, 0.7427, 0.3921, 0.8331, 0.3921, 0.8331, 0.3921, 0.7427, 0.3921, 0.7427, 0.3398, 0.8331, 0.3398, 0.09039, 0.9894, 6.926e-09, 0.9894, 1.385e-08, 0.9138, 0.09039, 0.9138, 0.09039, 0.9138, 1.385e-08, 0.9138, 6.926e-09, 0.8299, 0.09039, 0.8299, 0.09039, 0.8299, 6.926e-09, 0.8299, 0.0, 0.7543, 0.09039, 0.7543, 0.9235, 0.7054, 0.8331, 0.7054, 0.8331, 0.6298, 0.9235, 0.6298, 0.9235, 0.6298, 0.8331, 0.6298, 0.8331, 0.5459, 0.9235, 0.5459, 0.9235, 0.5459, 0.8331, 0.5459, 0.8331, 0.4703, 0.9235, 0.4703, 0.9235, 0.2351, 0.8331, 0.2351, 0.8331, 0.1595, 0.9235, 0.1595, 0.9235, 0.1595, 0.8331, 0.1595, 0.8331, 0.07561, 0.9235, 0.07561, 0.03678, 0.6833, 2.77e-08, 0.6077, 0.03967, 0.5987, 0.06859, 0.6581, 0.9235, 0.07561, 0.8331, 0.07561, 0.8331, 1.371e-08, 0.9235, 0.0, 0.8331, 0.6796, 0.7427, 0.6796, 0.7427, 0.6272, 0.8331, 0.6272, 0.2683, 0.01867, 0.3346, 0.071, 0.3714, 0.1466, 0.3714, 0.2305, 0.3346, 0.3061, 0.2683, 0.3585, 0.1857, 0.3771, 0.103, 0.3585, 0.03678, 0.3061, 0.0, 0.2305, 0.0, 0.1466, 0.03678, 0.071, 0.103, 0.01867, 0.1857, 0.0, 0.208, 0.99, 0.208, 0.8768, 0.2336, 0.8768, 0.2336, 0.99, 0.3714, 0.6077, 0.3346, 0.6833, 0.3028, 0.6581, 0.3317, 0.5987, 0.103, 0.3958, 0.1857, 0.3771, 0.1857, 0.4174, 0.1207, 0.4321, 0.0, 0.5237, 0.03678, 0.4481, 0.06859, 0.4732, 0.03967, 0.5327, 0.2683, 0.7356, 0.1857, 0.7543, 0.1857, 0.714, 0.2507, 0.6993, 0.2683, 0.3958, 0.3346, 0.4481, 0.3028, 0.4732, 0.2507, 0.4321, 0.103, 0.7356, 0.03678, 0.6833, 0.06859, 0.6581, 0.1207, 0.6993, 0.3714, 0.5237, 0.3714, 0.6077, 0.3317, 0.5987, 0.3317, 0.5327, 2.77e-08, 0.6077, 0.0, 0.5237, 0.03967, 0.5327, 0.03967, 0.5987, 0.3346, 0.6833, 0.2683, 0.7356, 0.2507, 0.6993, 0.3028, 0.6581, 0.03678, 0.4481, 0.103, 0.3958, 0.1207, 0.4321, 0.06859, 0.4732, 0.1857, 0.3771, 0.2683, 0.3958, 0.2507, 0.4321, 0.1857, 0.4174, 0.1857, 0.7543, 0.103, 0.7356, 0.1207, 0.6993, 0.1857, 0.714, 0.3346, 0.4481, 0.3714, 0.5237, 0.3317, 0.5327, 0.3028, 0.4732, 0.1678, 0.5516, 0.1758, 0.5453, 0.1857, 0.5431, 0.1956, 0.5453, 0.2035, 0.5516, 0.208, 0.5607, 0.208, 0.5707, 0.2035, 0.5798, 0.1956, 0.5861, 0.1857, 0.5883, 0.1758, 0.5861, 0.1678, 0.5798, 0.1634, 0.5707, 0.1634, 0.5607, 0.2507, 0.6993, 0.1857, 0.714, 0.1857, 0.5883, 0.1956, 0.5861, 0.1414, 0.8768, 0.1516, 0.8768, 0.1516, 0.902, 0.1414, 0.902, 0.06859, 0.4732, 0.1207, 0.4321, 0.1758, 0.5453, 0.1678, 0.5516, 0.3317, 0.5987, 0.3028, 0.6581, 0.2035, 0.5798, 0.208, 0.5707, 0.9745, 0.6125, 0.9745, 0.7257, 0.949, 0.7257, 0.949, 0.6125, 0.7157, 0.8799, 0.7157, 0.7543, 0.7412, 0.7543, 0.7412, 0.8799, 0.03967, 0.5987, 0.03967, 0.5327, 0.1634, 0.5607, 0.1634, 0.5707, 0.3028, 0.4732, 0.3317, 0.5327, 0.208, 0.5607, 0.2035, 0.5516, 0.6491, 0.9427, 0.6491, 0.8768, 0.6746, 0.8768, 0.6746, 0.9427, 0.9745, 0.7257, 0.9745, 0.7319, 0.949, 0.7319, 0.949, 0.7257, 0.1207, 0.6993, 0.06859, 0.6581, 0.1678, 0.5798, 0.1758, 0.5861, 0.1857, 0.4174, 0.2507, 0.4321, 0.1956, 0.5453, 0.1857, 0.5431, 0.6902, 0.8799, 0.6902, 0.7543, 0.7157, 0.7543, 0.7157, 0.8799, 0.9235, 0.49, 0.9901, 0.49, 0.9619, 0.6125, 0.9517, 0.6125, 0.6236, 0.8768, 0.5569, 0.8768, 0.5852, 0.7543, 0.5953, 0.7543, 0.4903, 0.8768, 0.4236, 0.8768, 0.4519, 0.7543, 0.462, 0.7543, 0.2903, 0.7543, 0.357, 0.7543, 0.3288, 0.8768, 0.3186, 0.8768, 0.9235, 0.245, 0.9901, 0.245, 0.9619, 0.3675, 0.9517, 0.3675, 0.2903, 0.8768, 0.2237, 0.8768, 0.2519, 0.7543, 0.2621, 0.7543, 0.9235, 0.3675, 0.9901, 0.3675, 0.9619, 0.49, 0.9517, 0.49, 0.7427, 0.9742, 0.7427, 0.9147, 0.7682, 0.9147, 0.7682, 0.9742, 0.2846, 0.8768, 0.2846, 0.99, 0.2591, 0.99, 0.2591, 0.8768, 0.949, 0.8576, 0.949, 0.8513, 0.9745, 0.8513, 0.9745, 0.8576, 0.2336, 0.99, 0.2336, 0.8768, 0.2591, 0.8768, 0.2591, 0.99, 0.7412, 0.8799, 0.7412, 0.9394, 0.7157, 0.9394, 0.7157, 0.8799, 0.157, 0.99, 0.157, 0.8768, 0.1825, 0.8768, 0.1825, 0.99, 0.1414, 0.902, 0.1516, 0.902, 0.1516, 0.9273, 0.1414, 0.9273, 0.3981, 0.99, 0.3981, 0.8768, 0.4236, 0.8768, 0.4236, 0.99, 1.0, 0.6719, 1.0, 0.7314, 0.9745, 0.7314, 0.9745, 0.6719, 0.1825, 0.99, 0.1825, 0.8768, 0.208, 0.8768, 0.208, 0.99, 0.1414, 0.9273, 0.1506, 0.9273, 0.1506, 0.9525, 0.1414, 0.9525, 0.1159, 0.8768, 0.1159, 0.99, 0.09039, 0.99, 0.09039, 0.8768, 0.7937, 0.9742, 0.7937, 0.9147, 0.8192, 0.9147, 0.8192, 0.9742, 0.1159, 0.99, 0.1159, 0.8768, 0.1414, 0.8768, 0.1414, 0.99, 0.8192, 0.9147, 0.8284, 0.9147, 0.8284, 0.94, 0.8192, 0.94, 0.2903, 0.99, 0.2903, 0.8768, 0.3158, 0.8768, 0.3158, 0.99, 0.7682, 0.9742, 0.7682, 0.9147, 0.7937, 0.9147, 0.7937, 0.9742, 0.4491, 0.8768, 0.4491, 0.99, 0.4236, 0.99, 0.4236, 0.8768, 0.6079, 0.8768, 0.6181, 0.8768, 0.6181, 0.902, 0.6079, 0.902, 0.949, 0.8513, 0.949, 0.7381, 0.9745, 0.7381, 0.9745, 0.8513, 0.9745, 0.8503, 0.9745, 0.7908, 1.0, 0.7908, 1.0, 0.8503, 0.7427, 0.2875, 0.7427, 0.2119, 0.8331, 0.2119, 0.8331, 0.2875, 0.7427, 0.2119, 0.7427, 0.1279, 0.8331, 0.1279, 0.8331, 0.2119, 0.7427, 0.1279, 0.7427, 0.05232, 0.8331, 0.05232, 0.8331, 0.1279, 0.7427, 0.05232, 0.7427, 0.0, 0.8331, 1.371e-08, 0.8331, 0.05232, 0.9235, 0.7054, 0.9235, 0.781, 0.8331, 0.781, 0.8331, 0.7054, 0.9235, 0.781, 0.9235, 0.8649, 0.8331, 0.8649, 0.8331, 0.781, 0.9235, 0.8649, 0.9235, 0.9405, 0.8331, 0.9405, 0.8331, 0.8649, 0.7427, 0.9147, 0.7427, 0.8391, 0.8331, 0.8391, 0.8331, 0.9147, 0.7427, 0.8391, 0.7427, 0.7552, 0.8331, 0.7552, 0.8331, 0.8391, 0.7427, 0.7552, 0.7427, 0.6796, 0.8331, 0.6796, 0.8331, 0.7552, 0.9235, 0.2351, 0.9235, 0.3107, 0.8331, 0.3107, 0.8331, 0.2351, 0.9235, 0.3107, 0.9235, 0.3947, 0.8331, 0.3947, 0.8331, 0.3107, 0.3714, 0.5237, 0.411, 0.5327, 0.411, 0.5987, 0.3714, 0.6077, 0.9235, 0.3947, 0.9235, 0.4703, 0.8331, 0.4703, 0.8331, 0.3947, 0.7427, 0.3398, 0.7427, 0.2875, 0.8331, 0.2875, 0.8331, 0.3398, 0.7427, 0.2305, 0.7059, 0.3061, 0.6397, 0.3585, 0.557, 0.3771, 0.4744, 0.3585, 0.4081, 0.3061, 0.3714, 0.2305, 0.3714, 0.1466, 0.4081, 0.071, 0.4744, 0.01867, 0.557, 0.0, 0.6397, 0.01867, 0.7059, 0.071, 0.7427, 0.1466, 0.4746, 0.99, 0.4491, 0.99, 0.4491, 0.8768, 0.4746, 0.8768, 0.7059, 0.4481, 0.6741, 0.4732, 0.622, 0.4321, 0.6397, 0.3958, 0.557, 0.7543, 0.557, 0.714, 0.622, 0.6993, 0.6397, 0.7356, 0.4081, 0.6833, 0.4399, 0.6581, 0.492, 0.6993, 0.4744, 0.7356, 0.557, 0.3771, 0.557, 0.4174, 0.492, 0.4321, 0.4744, 0.3958, 0.7059, 0.6833, 0.6741, 0.6581, 0.703, 0.5987, 0.7427, 0.6077, 0.4081, 0.4481, 0.4399, 0.4732, 0.411, 0.5327, 0.3714, 0.5237, 0.7427, 0.5237, 0.703, 0.5327, 0.6741, 0.4732, 0.7059, 0.4481, 0.3714, 0.6077, 0.411, 0.5987, 0.4399, 0.6581, 0.4081, 0.6833, 0.6397, 0.3958, 0.622, 0.4321, 0.557, 0.4174, 0.557, 0.3771, 0.4744, 0.7356, 0.492, 0.6993, 0.557, 0.714, 0.557, 0.7543, 0.6397, 0.7356, 0.622, 0.6993, 0.6741, 0.6581, 0.7059, 0.6833, 0.4744, 0.3958, 0.492, 0.4321, 0.4399, 0.4732, 0.4081, 0.4481, 0.7427, 0.6077, 0.703, 0.5987, 0.703, 0.5327, 0.7427, 0.5237, 0.5471, 0.5861, 0.5392, 0.5798, 0.5347, 0.5707, 0.5347, 0.5607, 0.5392, 0.5516, 0.5471, 0.5453, 0.557, 0.5431, 0.5669, 0.5453, 0.5749, 0.5516, 0.5793, 0.5607, 0.5793, 0.5707, 0.5749, 0.5798, 0.5669, 0.5861, 0.557, 0.5883, 0.557, 0.4174, 0.557, 0.5431, 0.5471, 0.5453, 0.492, 0.4321, 0.6079, 0.9273, 0.6079, 0.902, 0.6181, 0.902, 0.6181, 0.9273, 0.492, 0.6993, 0.5471, 0.5861, 0.557, 0.5883, 0.557, 0.714, 0.6741, 0.4732, 0.5749, 0.5516, 0.5669, 0.5453, 0.622, 0.4321, 0.9235, 0.8637, 0.949, 0.8637, 0.949, 0.9769, 0.9235, 0.9769, 0.949, 0.8637, 0.9235, 0.8637, 0.9235, 0.7381, 0.949, 0.7381, 0.411, 0.5987, 0.5347, 0.5707, 0.5392, 0.5798, 0.4399, 0.6581, 0.703, 0.5987, 0.5793, 0.5707, 0.5793, 0.5607, 0.703, 0.5327, 0.7157, 0.9459, 0.6902, 0.9459, 0.6902, 0.8799, 0.7157, 0.8799, 0.9235, 0.9769, 0.949, 0.9769, 0.949, 0.9832, 0.9235, 0.9832, 0.4399, 0.4732, 0.5392, 0.5516, 0.5347, 0.5607, 0.411, 0.5327, 0.622, 0.6993, 0.5669, 0.5861, 0.5749, 0.5798, 0.6741, 0.6581, 0.949, 0.7381, 0.9235, 0.7381, 0.9235, 0.6125, 0.949, 0.6125, 0.9901, 2.743e-08, 0.9619, 0.1225, 0.9517, 0.1225, 0.9235, 0.0, 0.4903, 0.8768, 0.5185, 0.7543, 0.5287, 0.7543, 0.5569, 0.8768, 0.6236, 0.8768, 0.6518, 0.7543, 0.662, 0.7543, 0.6902, 0.8768, 0.09039, 0.8768, 0.1186, 0.7543, 0.1288, 0.7543, 0.157, 0.8768, 0.9235, 0.245, 0.9517, 0.1225, 0.9619, 0.1225, 0.9901, 0.245, 0.157, 0.8768, 0.1853, 0.7543, 0.1955, 0.7543, 0.2237, 0.8768, 0.357, 0.8768, 0.3852, 0.7543, 0.3954, 0.7543, 0.4236, 0.8768, 0.9745, 0.6125, 1.0, 0.6125, 1.0, 0.6719, 0.9745, 0.6719, 0.5256, 0.8768, 0.5512, 0.8768, 0.5512, 0.99, 0.5256, 0.99, 0.9745, 0.9771, 0.949, 0.9771, 0.949, 0.9708, 0.9745, 0.9708, 0.3726, 0.8768, 0.3981, 0.8768, 0.3981, 0.99, 0.3726, 0.99, 0.9745, 0.7314, 1.0, 0.7314, 1.0, 0.7908, 0.9745, 0.7908, 0.5824, 0.99, 0.5569, 0.99, 0.5569, 0.8768, 0.5824, 0.8768, 0.6746, 0.9273, 0.6746, 0.902, 0.6848, 0.902, 0.6848, 0.9273, 0.6491, 0.99, 0.6236, 0.99, 0.6236, 0.8768, 0.6491, 0.8768, 0.7157, 0.9394, 0.7412, 0.9394, 0.7412, 0.9988, 0.7157, 0.9988, 0.3158, 0.8768, 0.3413, 0.8768, 0.3413, 0.99, 0.3158, 0.99, 0.6756, 0.9525, 0.6756, 0.9273, 0.6848, 0.9273, 0.6848, 0.9525, 0.3726, 0.99, 0.3471, 0.99, 0.3471, 0.8768, 0.3726, 0.8768, 1.0, 0.9692, 0.9745, 0.9692, 0.9745, 0.9097, 1.0, 0.9097, 0.5001, 0.99, 0.4746, 0.99, 0.4746, 0.8768, 0.5001, 0.8768, 0.6079, 0.9525, 0.6079, 0.9273, 0.6171, 0.9273, 0.6171, 0.9525, 0.6079, 0.99, 0.5824, 0.99, 0.5824, 0.8768, 0.6079, 0.8768, 1.0, 0.9097, 0.9745, 0.9097, 0.9745, 0.8503, 1.0, 0.8503, 0.5001, 0.8768, 0.5256, 0.8768, 0.5256, 0.99, 0.5001, 0.99, 0.6746, 0.902, 0.6746, 0.8768, 0.6848, 0.8768, 0.6848, 0.902, 0.9745, 0.9708, 0.949, 0.9708, 0.949, 0.8576, 0.9745, 0.8576, 0.8586, 1.0, 0.8331, 1.0, 0.8331, 0.9405, 0.8586, 0.9405])
me_cylinder_002.materials.append(mat_material_002)
me_cylinder_002.materials.append(mat_material_003)
me_cylinder_002.use_remesh_preserve_volume = False
me_cylinder_002.use_remesh_preserve_attributes = False
me_cylinder_002.use_mirror_vertex_groups = False
me_cylinder_002.update()
me_cylinder_001 = bpy.data.meshes.new('Cylinder.001')
me_cylinder_001.from_pydata([(-0.1945, 0.8195, 3.842e-10), (0.1945, 0.8195, 1.469e-07), (-0.1945, 0.7383, -0.3556), (0.1945, 0.7383, -0.3556), (-0.1945, 0.5109, -0.6407), (0.1945, 0.5109, -0.6407), (-0.1945, 0.1824, -0.799), (0.1945, 0.1824, -0.799), (-0.1945, -0.1824, -0.799), (0.1945, -0.1824, -0.799), (-0.1945, -0.5109, -0.6407), (0.1945, -0.5109, -0.6407), (-0.1945, -0.7383, -0.3556), (0.1945, -0.7383, -0.3556), (-0.1945, -0.8195, -9.731e-08), (0.1945, -0.8195, 3.842e-10), (-0.1945, -0.7383, 0.3556), (0.1945, -0.7383, 0.3556), (-0.1945, -0.5109, 0.6407), (0.1945, -0.5109, 0.6407), (-0.1945, -0.1824, 0.799), (0.1945, -0.1824, 0.799), (-0.1945, 0.1824, 0.799), (0.1945, 0.1824, 0.799), (-0.1945, 0.5109, 0.6407), (0.1945, 0.5109, 0.6407), (-0.1945, 0.7383, 0.3556), (0.1945, 0.7383, 0.3556), (0.1945, 0.5806, -0.2796), (0.1945, 0.6444, 1.333e-07), (0.1945, 0.4018, -0.5038), (0.1945, 0.1434, -0.6282), (0.1945, -0.1434, -0.6282), (0.1945, -0.4018, -0.5038), (0.1945, -0.5806, -0.2796), (0.1945, -0.6444, 1.804e-08), (0.1945, -0.5806, 0.2796), (0.1945, -0.4018, 0.5038), (0.1945, -0.1434, 0.6282), (0.1945, 0.1434, 0.6282), (0.1945, 0.4018, 0.5038), (0.1945, 0.5806, 0.2796), (0.1945, 0.08862, -0.04268), (0.1945, 0.09836, 1.051e-07), (0.1945, 0.06133, -0.0769), (0.1945, 0.02189, -0.0959), (0.1945, -0.02189, -0.0959), (0.1945, -0.06133, -0.0769), (0.1945, -0.08862, -0.04268), (0.1945, -0.09836, 8.753e-08), (0.1945, -0.08862, 0.04268), (0.1945, -0.06133, 0.0769), (0.1945, -0.02189, 0.0959), (0.1945, 0.02189, 0.0959), (0.1945, 0.06133, 0.0769), (0.1945, 0.08862, 0.04268), (0.08474, 0.4018, -0.5038), (0.08474, 0.5806, -0.2796), (0.08474, -0.1434, -0.6282), (0.08474, 0.1434, -0.6282), (0.08474, -0.5806, -0.2796), (0.08474, -0.4018, -0.5038), (0.08474, -0.5806, 0.2796), (0.08474, -0.6444, 1.804e-08), (0.08474, -0.1434, 0.6282), (0.08474, -0.4018, 0.5038), (0.08474, 0.4018, 0.5038), (0.08474, 0.1434, 0.6282), (0.08474, 0.6444, 1.333e-07), (0.08474, 0.5806, 0.2796), (0.08474, 0.06133, -0.0769), (0.08474, 0.08862, -0.04268), (0.08474, -0.02189, -0.0959), (0.08474, 0.02189, -0.0959), (0.08474, -0.08862, -0.04268), (0.08474, -0.06133, -0.0769), (0.08474, -0.08862, 0.04268), (0.08474, -0.09836, 8.753e-08), (0.08474, -0.02189, 0.0959), (0.08474, -0.06133, 0.0769), (0.08474, 0.06133, 0.0769), (0.08474, 0.02189, 0.0959), (0.08474, 0.09836, 1.051e-07), (0.08474, 0.08862, 0.04268), (-2.832, 0.8195, -2.734e-08), (-3.221, 0.8195, 1.15e-07), (-2.832, 0.7383, -0.3556), (-3.221, 0.7383, -0.3556), (-2.832, 0.5109, -0.6407), (-3.221, 0.5109, -0.6407), (-2.832, 0.1824, -0.799), (-3.221, 0.1824, -0.799), (-2.832, -0.1824, -0.799), (-3.221, -0.1824, -0.799), (-2.832, -0.5109, -0.6407), (-3.221, -0.5109, -0.6407), (-2.832, -0.7383, -0.3556), (-3.221, -0.7383, -0.3556), (-2.832, -0.8195, -1.25e-07), (-3.221, -0.8195, -3.149e-08), (-2.832, -0.7383, 0.3556), (-3.221, -0.7383, 0.3556), (-2.832, -0.5109, 0.6407), (-3.221, -0.5109, 0.6407), (-2.832, -0.1824, 0.799), (-3.221, -0.1824, 0.799), (-2.832, 0.1824, 0.799), (-3.221, 0.1824, 0.799), (-2.832, 0.5109, 0.6407), (-3.221, 0.5109, 0.6407), (-2.832, 0.7383, 0.3556), (-3.221, 0.7383, 0.3556), (-3.221, 0.5806, -0.2796), (-3.221, 0.6444, 1.014e-07), (-3.221, 0.4018, -0.5038), (-3.221, 0.1434, -0.6282), (-3.221, -0.1434, -0.6282), (-3.221, -0.4018, -0.5038), (-3.221, -0.5806, -0.2796), (-3.221, -0.6444, -1.384e-08), (-3.221, -0.5806, 0.2796), (-3.221, -0.4018, 0.5038), (-3.221, -0.1434, 0.6282), (-3.221, 0.1434, 0.6282), (-3.221, 0.4018, 0.5038), (-3.221, 0.5806, 0.2796), (-3.221, 0.08862, -0.04268), (-3.221, 0.09836, 7.324e-08), (-3.221, 0.06133, -0.0769), (-3.221, 0.02189, -0.0959), (-3.221, -0.02189, -0.0959), (-3.221, -0.06133, -0.0769), (-3.221, -0.08862, -0.04268), (-3.221, -0.09836, 5.566e-08), (-3.221, -0.08862, 0.04268), (-3.221, -0.06133, 0.0769), (-3.221, -0.02189, 0.0959), (-3.221, 0.02189, 0.0959), (-3.221, 0.06133, 0.0769), (-3.221, 0.08862, 0.04268), (-3.111, 0.4018, -0.5038), (-3.111, 0.5806, -0.2796), (-3.111, -0.1434, -0.6282), (-3.111, 0.1434, -0.6282), (-3.111, -0.5806, -0.2796), (-3.111, -0.4018, -0.5038), (-3.111, -0.5806, 0.2796), (-3.111, -0.6444, -1.267e-08), (-3.111, -0.1434, 0.6282), (-3.111, -0.4018, 0.5038), (-3.111, 0.4018, 0.5038), (-3.111, 0.1434, 0.6282), (-3.111, 0.6444, 1.026e-07), (-3.111, 0.5806, 0.2796), (-3.111, 0.06133, -0.0769), (-3.111, 0.08862, -0.04268), (-3.111, -0.02189, -0.0959), (-3.111, 0.02189, -0.0959), (-3.111, -0.08862, -0.04268), (-3.111, -0.06133, -0.0769), (-3.111, -0.08862, 0.04268), (-3.111, -0.09836, 5.683e-08), (-3.111, -0.02189, 0.0959), (-3.111, -0.06133, 0.0769), (-3.111, 0.06133, 0.0769), (-3.111, 0.02189, 0.0959), (-3.111, 0.09836, 7.441e-08), (-3.111, 0.08862, 0.04268)], [], [(0, 1, 3, 2), (2, 3, 5, 4), (4, 5, 7, 6), (6, 7, 9, 8), (8, 9, 11, 10), (10, 11, 13, 12), (12, 13, 15, 14), (14, 15, 17, 16), (16, 17, 19, 18), (18, 19, 21, 20), (20, 21, 23, 22), (22, 23, 25, 24), (9, 7, 31, 32), (24, 25, 27, 26), (26, 27, 1, 0), (0, 2, 4, 6, 8, 10, 12, 14, 16, 18, 20, 22, 24, 26), (43, 29, 68, 82), (19, 17, 36, 37), (1, 27, 41, 29), (5, 3, 28, 30), (15, 13, 34, 35), (25, 23, 39, 40), (11, 9, 32, 33), (21, 19, 37, 38), (7, 5, 30, 31), (17, 15, 35, 36), (3, 1, 29, 28), (27, 25, 40, 41), (13, 11, 33, 34), (23, 21, 38, 39), (42, 43, 55, 54, 53, 52, 51, 50, 49, 48, 47, 46, 45, 44), (35, 34, 48, 49), (42, 44, 70, 71), (28, 29, 43, 42), (37, 36, 50, 51), (41, 55, 83, 69), (33, 47, 75, 61), (31, 30, 44, 45), (39, 38, 52, 53), (30, 28, 57, 56), (55, 43, 82, 83), (33, 32, 46, 47), (41, 40, 54, 55), (54, 40, 66, 80), (68, 69, 83, 82), (62, 63, 77, 76), (56, 57, 71, 70), (64, 65, 79, 78), (58, 59, 73, 72), (66, 67, 81, 80), (60, 61, 75, 74), (32, 31, 59, 58), (48, 34, 60, 74), (45, 46, 72, 73), (35, 49, 77, 63), (34, 33, 61, 60), (50, 36, 62, 76), (47, 48, 74, 75), (28, 42, 71, 57), (36, 35, 63, 62), (37, 51, 79, 65), (49, 50, 76, 77), (44, 30, 56, 70), (38, 37, 65, 64), (52, 38, 64, 78), (51, 52, 78, 79), (31, 45, 73, 59), (40, 39, 67, 66), (39, 53, 81, 67), (53, 54, 80, 81), (46, 32, 58, 72), (29, 41, 69, 68), (84, 86, 87, 85), (86, 88, 89, 87), (88, 90, 91, 89), (90, 92, 93, 91), (92, 94, 95, 93), (94, 96, 97, 95), (96, 98, 99, 97), (98, 100, 101, 99), (100, 102, 103, 101), (102, 104, 105, 103), (104, 106, 107, 105), (106, 108, 109, 107), (93, 116, 115, 91), (108, 110, 111, 109), (110, 84, 85, 111), (84, 110, 108, 106, 104, 102, 100, 98, 96, 94, 92, 90, 88, 86), (127, 166, 152, 113), (103, 121, 120, 101), (85, 113, 125, 111), (89, 114, 112, 87), (99, 119, 118, 97), (109, 124, 123, 107), (95, 117, 116, 93), (105, 122, 121, 103), (91, 115, 114, 89), (101, 120, 119, 99), (87, 112, 113, 85), (111, 125, 124, 109), (97, 118, 117, 95), (107, 123, 122, 105), (126, 128, 129, 130, 131, 132, 133, 134, 135, 136, 137, 138, 139, 127), (119, 133, 132, 118), (126, 155, 154, 128), (112, 126, 127, 113), (121, 135, 134, 120), (125, 153, 167, 139), (117, 145, 159, 131), (115, 129, 128, 114), (123, 137, 136, 122), (114, 140, 141, 112), (139, 167, 166, 127), (117, 131, 130, 116), (125, 139, 138, 124), (138, 164, 150, 124), (152, 166, 167, 153), (146, 160, 161, 147), (140, 154, 155, 141), (148, 162, 163, 149), (142, 156, 157, 143), (150, 164, 165, 151), (144, 158, 159, 145), (116, 142, 143, 115), (132, 158, 144, 118), (129, 157, 156, 130), (119, 147, 161, 133), (118, 144, 145, 117), (134, 160, 146, 120), (131, 159, 158, 132), (112, 141, 155, 126), (120, 146, 147, 119), (121, 149, 163, 135), (133, 161, 160, 134), (128, 154, 140, 114), (122, 148, 149, 121), (136, 162, 148, 122), (135, 163, 162, 136), (115, 143, 157, 129), (124, 150, 151, 123), (123, 151, 165, 137), (137, 165, 164, 138), (130, 156, 142, 116), (113, 152, 153, 125)])
me_cylinder_001.polygons.foreach_set('use_smooth', [True] * 144)
me_cylinder_001.polygons.foreach_set('material_index', [0, 0, 0, 0, 0, 0, 0, 0, 0, 0, 0, 0, 0, 0, 0, 0, 0, 0, 0, 0, 0, 0, 0, 0, 0, 0, 0, 0, 0, 0, 0, 0, 0, 0, 0, 0, 0, 0, 0, 0, 0, 0, 0, 0, 2, 2, 2, 2, 2, 2, 2, 0, 0, 0, 0, 0, 0, 0, 0, 0, 0, 0, 0, 0, 0, 0, 0, 0, 0, 0, 0, 0, 0, 0, 0, 0, 0, 0, 0, 0, 0, 0, 0, 0, 0, 0, 0, 0, 0, 0, 0, 0, 0, 0, 0, 0, 0, 0, 0, 0, 0, 0, 0, 0, 0, 0, 0, 0, 0, 0, 0, 0, 0, 0, 0, 0, 2, 2, 2, 2, 2, 2, 2, 0, 0, 0, 0, 0, 0, 0, 0, 0, 0, 0, 0, 0, 0, 0, 0, 0, 0, 0, 0, 0])
_uv = me_cylinder_001.uv_layers.new(name='UVMap')
_uv.uv.foreach_set('vector', [0.9093, 0.1591, 0.8203, 0.1591, 0.8203, 0.07543, 0.9093, 0.07543, 0.9093, 0.07543, 0.8203, 0.07543, 0.8203, 2.736e-08, 0.9093, 0.0, 0.8203, 0.5735, 0.7313, 0.5735, 0.7313, 0.5213, 0.8203, 0.5213, 0.8203, 0.5213, 0.7313, 0.5213, 0.7313, 0.4459, 0.8203, 0.4459, 0.8203, 0.4459, 0.7313, 0.4459, 0.7313, 0.3622, 0.8203, 0.3622, 0.8203, 0.3622, 0.7313, 0.3622, 0.7313, 0.2868, 0.8203, 0.2868, 0.089, 0.7525, 0.178, 0.7525, 0.178, 0.8279, 0.089, 0.8279, 0.089, 0.8279, 0.178, 0.8279, 0.178, 0.9116, 0.089, 0.9116, 0.089, 0.9116, 0.178, 0.9116, 0.178, 0.987, 0.089, 0.987, 0.9093, 0.7559, 0.8203, 0.7559, 0.8203, 0.6805, 0.9093, 0.6805, 0.9093, 0.6805, 0.8203, 0.6805, 0.8203, 0.5968, 0.9093, 0.5968, 0.9093, 0.5968, 0.8203, 0.5968, 0.8203, 0.5213, 0.9093, 0.5213, 0.4018, 0.6816, 0.3656, 0.6062, 0.4047, 0.5973, 0.4332, 0.6566, 0.9093, 0.2868, 0.8203, 0.2868, 0.8203, 0.2346, 0.9093, 0.2346, 0.9093, 0.2346, 0.8203, 0.2346, 0.8203, 0.1591, 0.9093, 0.1591, 0.03621, 0.3054, 0.0, 0.23, 8.183e-08, 0.1463, 0.03621, 0.07083, 0.1015, 0.01863, 0.1828, 0.0, 0.2642, 0.01863, 0.3294, 0.07083, 0.3656, 0.1463, 0.3656, 0.23, 0.3294, 0.3054, 0.2642, 0.3576, 0.1828, 0.3762, 0.1015, 0.3576, 0.9093, 0.6565, 0.9093, 0.5312, 0.9344, 0.5312, 0.9344, 0.6565, 0.7313, 0.6062, 0.6951, 0.6816, 0.6637, 0.6566, 0.6922, 0.5973, 0.4671, 0.3949, 0.5484, 0.3762, 0.5484, 0.4164, 0.4845, 0.4311, 0.3656, 0.5225, 0.4018, 0.4471, 0.4332, 0.4721, 0.4047, 0.5314, 0.6298, 0.7338, 0.5484, 0.7525, 0.5484, 0.7123, 0.6124, 0.6976, 0.6298, 0.3949, 0.6951, 0.4471, 0.6637, 0.4721, 0.6124, 0.4311, 0.4671, 0.7338, 0.4018, 0.6816, 0.4332, 0.6566, 0.4845, 0.6976, 0.7313, 0.5225, 0.7313, 0.6062, 0.6922, 0.5973, 0.6922, 0.5314, 0.3656, 0.6062, 0.3656, 0.5225, 0.4047, 0.5314, 0.4047, 0.5973, 0.6951, 0.6816, 0.6298, 0.7338, 0.6124, 0.6976, 0.6637, 0.6566, 0.4018, 0.4471, 0.4671, 0.3949, 0.4845, 0.4311, 0.4332, 0.4721, 0.5484, 0.3762, 0.6298, 0.3949, 0.6124, 0.4311, 0.5484, 0.4164, 0.5484, 0.7525, 0.4671, 0.7338, 0.4845, 0.6976, 0.5484, 0.7123, 0.6951, 0.4471, 0.7313, 0.5225, 0.6922, 0.5314, 0.6637, 0.4721, 0.5309, 0.5503, 0.5387, 0.544, 0.5484, 0.5418, 0.5582, 0.544, 0.566, 0.5503, 0.5704, 0.5593, 0.5704, 0.5694, 0.566, 0.5784, 0.5582, 0.5847, 0.5484, 0.5869, 0.5387, 0.5847, 0.5309, 0.5784, 0.5265, 0.5694, 0.5265, 0.5593, 0.6124, 0.6976, 0.5484, 0.7123, 0.5484, 0.5869, 0.5582, 0.5847, 0.4341, 0.8998, 0.4251, 0.8998, 0.4251, 0.8747, 0.4341, 0.8747, 0.4332, 0.4721, 0.4845, 0.4311, 0.5387, 0.544, 0.5309, 0.5503, 0.6922, 0.5973, 0.6637, 0.6566, 0.566, 0.5784, 0.5704, 0.5694, 0.5409, 0.9528, 0.5409, 0.8747, 0.566, 0.8747, 0.566, 0.9528, 0.4907, 0.9876, 0.4907, 0.8747, 0.5158, 0.8747, 0.5158, 0.9876, 0.4047, 0.5973, 0.4047, 0.5314, 0.5265, 0.5593, 0.5265, 0.5694, 0.6637, 0.4721, 0.6922, 0.5314, 0.5704, 0.5593, 0.566, 0.5503, 0.9766, 0.9406, 0.9766, 0.9999, 0.9515, 0.9999, 0.9515, 0.9406, 0.8066, 0.9107, 0.8156, 0.9107, 0.8156, 0.9359, 0.8066, 0.9359, 0.4845, 0.6976, 0.4332, 0.6566, 0.5309, 0.5784, 0.5387, 0.5847, 0.5484, 0.4164, 0.6124, 0.4311, 0.5582, 0.544, 0.5484, 0.5418, 0.4656, 0.8747, 0.4656, 0.9876, 0.4405, 0.9876, 0.4405, 0.8747, 0.9749, 0.5312, 0.9093, 0.5312, 0.9371, 0.409, 0.9471, 0.409, 0.8203, 0.7559, 0.8859, 0.7559, 0.8581, 0.8781, 0.8481, 0.8781, 0.6374, 0.8747, 0.5717, 0.8747, 0.5995, 0.7525, 0.6096, 0.7525, 0.3092, 0.7525, 0.3749, 0.7525, 0.3471, 0.8747, 0.3371, 0.8747, 0.9093, 0.0, 0.9749, 0.0, 0.9471, 0.1222, 0.9371, 0.1222, 0.3092, 0.8747, 0.2436, 0.8747, 0.2714, 0.7525, 0.2814, 0.7525, 0.8859, 0.7559, 0.9515, 0.7559, 0.9237, 0.8781, 0.9137, 0.8781, 0.8956, 0.944, 0.8956, 0.8781, 0.9207, 0.8781, 0.9207, 0.944, 0.622, 0.8747, 0.622, 0.9528, 0.5968, 0.9528, 0.5968, 0.8747, 0.4341, 0.925, 0.4251, 0.925, 0.4251, 0.8998, 0.4341, 0.8998, 0.7564, 0.9857, 0.7564, 0.8603, 0.7815, 0.8603, 0.7815, 0.9857, 0.8203, 0.985, 0.8203, 0.944, 0.8454, 0.944, 0.8454, 0.985, 0.9766, 0.7559, 0.9766, 0.8813, 0.9515, 0.8813, 0.9515, 0.7559, 0.3595, 0.8998, 0.3685, 0.8998, 0.3685, 0.925, 0.3595, 0.925, 0.703, 0.8778, 0.703, 0.7525, 0.7281, 0.7525, 0.7281, 0.8778, 0.8956, 0.8781, 0.8956, 0.944, 0.8705, 0.944, 0.8705, 0.8781, 0.9093, 0.7437, 0.9093, 0.6656, 0.9344, 0.6656, 0.9344, 0.7437, 0.3695, 0.8998, 0.3595, 0.8998, 0.3595, 0.8747, 0.3695, 0.8747, 0.6374, 0.9528, 0.6374, 0.8747, 0.6625, 0.8747, 0.6625, 0.9528, 0.9344, 0.2444, 0.9344, 0.2854, 0.9093, 0.2854, 0.9093, 0.2444, 0.4, 0.9876, 0.4, 0.8747, 0.4251, 0.8747, 0.4251, 0.9876, 0.9093, 0.6656, 0.9093, 0.6565, 0.9344, 0.6565, 0.9344, 0.6656, 0.4907, 0.8747, 0.4907, 0.9876, 0.4656, 0.9876, 0.4656, 0.8747, 0.8203, 0.944, 0.8203, 0.8781, 0.8454, 0.8781, 0.8454, 0.944, 0.9595, 0.5312, 0.9595, 0.6565, 0.9344, 0.6565, 0.9344, 0.5312, 0.631, 0.925, 0.622, 0.925, 0.622, 0.8998, 0.631, 0.8998, 0.7564, 0.8603, 0.7564, 0.9857, 0.7313, 0.9857, 0.7313, 0.8603, 0.9749, 0.05931, 0.9749, 6.841e-09, 1.0, 0.0, 1.0, 0.05931, 0.8203, 0.7012, 0.8203, 0.7849, 0.7313, 0.7849, 0.7313, 0.7012, 0.8203, 0.7849, 0.8203, 0.8603, 0.7313, 0.8603, 0.7313, 0.7849, 0.8203, 0.0, 0.8203, 0.0522, 0.7313, 0.0522, 0.7313, 2.736e-08, 0.8203, 0.0522, 0.8203, 0.1276, 0.7313, 0.1276, 0.7313, 0.0522, 0.8203, 0.1276, 0.8203, 0.2113, 0.7313, 0.2113, 0.7313, 0.1276, 0.8203, 0.2113, 0.8203, 0.2868, 0.7313, 0.2868, 0.7313, 0.2113, 0.8203, 0.5213, 0.8203, 0.4459, 0.9093, 0.4459, 0.9093, 0.5213, 0.8203, 0.4459, 0.8203, 0.3622, 0.9093, 0.3622, 0.9093, 0.4459, 0.8203, 0.3622, 0.8203, 0.2868, 0.9093, 0.2868, 0.9093, 0.3622, 0.0, 0.987, 0.0, 0.9116, 0.089, 0.9116, 0.089, 0.987, 0.0, 0.9116, 0.0, 0.8279, 0.089, 0.8279, 0.089, 0.9116, 0.0, 0.8279, 0.0, 0.7525, 0.089, 0.7525, 0.089, 0.8279, 0.2642, 0.3949, 0.2468, 0.4311, 0.1828, 0.4164, 0.1828, 0.3762, 0.8203, 0.5735, 0.8203, 0.6257, 0.7313, 0.6257, 0.7313, 0.5735, 0.8203, 0.6257, 0.8203, 0.7012, 0.7313, 0.7012, 0.7313, 0.6257, 0.4018, 0.3054, 0.3656, 0.23, 0.3656, 0.1463, 0.4018, 0.07083, 0.4671, 0.01863, 0.5484, 0.0, 0.6298, 0.01863, 0.6951, 0.07083, 0.7313, 0.1463, 0.7313, 0.23, 0.6951, 0.3054, 0.6298, 0.3576, 0.5484, 0.3762, 0.4671, 0.3576, 0.2533, 1.0, 0.2282, 1.0, 0.2282, 0.8747, 0.2533, 0.8747, 0.2642, 0.7338, 0.2468, 0.6976, 0.2981, 0.6566, 0.3294, 0.6816, 2.728e-08, 0.5225, 0.03906, 0.5314, 0.03906, 0.5973, 0.0, 0.6062, 0.1015, 0.3949, 0.1188, 0.4311, 0.06753, 0.4721, 0.03621, 0.4471, 0.3656, 0.6062, 0.3266, 0.5973, 0.3266, 0.5314, 0.3656, 0.5225, 0.03621, 0.6816, 0.06753, 0.6566, 0.1188, 0.6976, 0.1015, 0.7338, 0.3294, 0.4471, 0.2981, 0.4721, 0.2468, 0.4311, 0.2642, 0.3949, 0.1828, 0.7525, 0.1828, 0.7123, 0.2468, 0.6976, 0.2642, 0.7338, 0.1828, 0.3762, 0.1828, 0.4164, 0.1188, 0.4311, 0.1015, 0.3949, 0.3294, 0.6816, 0.2981, 0.6566, 0.3266, 0.5973, 0.3656, 0.6062, 0.03621, 0.4471, 0.06753, 0.4721, 0.03906, 0.5314, 2.728e-08, 0.5225, 0.0, 0.6062, 0.03906, 0.5973, 0.06753, 0.6566, 0.03621, 0.6816, 0.3656, 0.5225, 0.3266, 0.5314, 0.2981, 0.4721, 0.3294, 0.4471, 0.1015, 0.7338, 0.1188, 0.6976, 0.1828, 0.7123, 0.1828, 0.7525, 0.1652, 0.5503, 0.1731, 0.544, 0.1828, 0.5418, 0.1926, 0.544, 0.2004, 0.5503, 0.2048, 0.5593, 0.2048, 0.5694, 0.2004, 0.5784, 0.1926, 0.5847, 0.1828, 0.5869, 0.1731, 0.5847, 0.1652, 0.5784, 0.1609, 0.5694, 0.1609, 0.5593, 0.3266, 0.5973, 0.2048, 0.5694, 0.2048, 0.5593, 0.3266, 0.5314, 0.631, 0.8747, 0.631, 0.8998, 0.622, 0.8998, 0.622, 0.8747, 0.06753, 0.4721, 0.1652, 0.5503, 0.1609, 0.5593, 0.03906, 0.5314, 0.2468, 0.6976, 0.1926, 0.5847, 0.2004, 0.5784, 0.2981, 0.6566, 0.5717, 0.8747, 0.5968, 0.8747, 0.5968, 0.9528, 0.5717, 0.9528, 0.3749, 0.8747, 0.4, 0.8747, 0.4, 0.9876, 0.3749, 0.9876, 0.1828, 0.4164, 0.1828, 0.5418, 0.1731, 0.544, 0.1188, 0.4311, 0.1188, 0.6976, 0.1731, 0.5847, 0.1828, 0.5869, 0.1828, 0.7123, 0.9515, 0.8813, 0.9766, 0.8813, 0.9766, 0.9406, 0.9515, 0.9406, 0.9344, 0.7475, 0.9344, 0.7223, 0.9434, 0.7223, 0.9434, 0.7475, 0.2981, 0.4721, 0.2004, 0.5503, 0.1926, 0.544, 0.2468, 0.4311, 0.03906, 0.5973, 0.1609, 0.5694, 0.1652, 0.5784, 0.06753, 0.6566, 0.3344, 0.9876, 0.3092, 0.9876, 0.3092, 0.8747, 0.3344, 0.8747, 0.9093, 0.2444, 0.9371, 0.1222, 0.9471, 0.1222, 0.9749, 0.2444, 0.4405, 0.8747, 0.4683, 0.7525, 0.4783, 0.7525, 0.5061, 0.8747, 0.6374, 0.8747, 0.6652, 0.7525, 0.6752, 0.7525, 0.703, 0.8747, 0.178, 0.8747, 0.2058, 0.7525, 0.2158, 0.7525, 0.2436, 0.8747, 0.9749, 0.2868, 0.9471, 0.409, 0.9371, 0.409, 0.9093, 0.2868, 0.3749, 0.8747, 0.4027, 0.7525, 0.4127, 0.7525, 0.4405, 0.8747, 0.5061, 0.8747, 0.5339, 0.7525, 0.5439, 0.7525, 0.5717, 0.8747, 0.9595, 0.7223, 0.9344, 0.7223, 0.9344, 0.6565, 0.9595, 0.6565, 0.6625, 0.8747, 0.6876, 0.8747, 0.6876, 0.9528, 0.6625, 0.9528, 0.8156, 0.8855, 0.8156, 0.9107, 0.8066, 0.9107, 0.8066, 0.8855, 0.2784, 1.0, 0.2533, 1.0, 0.2533, 0.8747, 0.2784, 0.8747, 0.8705, 0.985, 0.8454, 0.985, 0.8454, 0.944, 0.8705, 0.944, 0.2282, 1.0, 0.2031, 1.0, 0.2031, 0.8747, 0.2282, 0.8747, 0.6966, 0.8998, 0.6966, 0.925, 0.6876, 0.925, 0.6876, 0.8998, 0.9595, 0.5312, 0.9846, 0.5312, 0.9846, 0.6565, 0.9595, 0.6565, 0.9207, 0.8781, 0.9458, 0.8781, 0.9458, 0.944, 0.9207, 0.944, 0.5158, 0.8747, 0.5409, 0.8747, 0.5409, 0.9528, 0.5158, 0.9528, 0.8166, 0.8603, 0.8166, 0.8855, 0.8066, 0.8855, 0.8066, 0.8603, 0.703, 0.8778, 0.7281, 0.8778, 0.7281, 0.956, 0.703, 0.956, 0.9344, 0.2444, 0.9595, 0.2444, 0.9595, 0.2854, 0.9344, 0.2854, 0.3036, 0.9876, 0.2784, 0.9876, 0.2784, 0.8747, 0.3036, 0.8747, 0.5158, 0.9528, 0.5409, 0.9528, 0.5409, 0.9619, 0.5158, 0.9619, 0.3344, 0.8747, 0.3595, 0.8747, 0.3595, 0.9876, 0.3344, 0.9876, 0.8705, 0.944, 0.8454, 0.944, 0.8454, 0.8781, 0.8705, 0.8781, 0.7815, 0.8603, 0.8066, 0.8603, 0.8066, 0.9857, 0.7815, 0.9857, 0.6966, 0.8747, 0.6966, 0.8998, 0.6876, 0.8998, 0.6876, 0.8747, 0.178, 0.8747, 0.2031, 0.8747, 0.2031, 1.0, 0.178, 1.0, 0.9846, 0.7158, 0.9595, 0.7158, 0.9595, 0.6565, 0.9846, 0.6565])
me_cylinder_001.materials.append(mat_material_002)
me_cylinder_001.materials.append(mat_material_001)
me_cylinder_001.materials.append(mat_material_003)
me_cylinder_001.use_remesh_preserve_volume = False
me_cylinder_001.use_remesh_preserve_attributes = False
me_cylinder_001.use_mirror_vertex_groups = False
me_cylinder_001.update()

# ---- objects
ob_cube = bpy.data.objects.new('Cube', me_cube_001)
ob_empty = bpy.data.objects.new('Empty', None)
ob_trackstraight_001 = bpy.data.objects.new('TrackStraight.001', me_cube_003)
ob_cube_000 = bpy.data.objects.new('Cube.000', me_cube_004)
ob_cube_001 = bpy.data.objects.new('Cube.001', me_cube_002)
ob_choochoo = bpy.data.objects.new('choochoo', me_cube)
ob_wheelback = bpy.data.objects.new('wheelback', me_cylinder_003)
ob_wheelmiddle = bpy.data.objects.new('wheelmiddle', me_cylinder_002)
ob_wheelfront = bpy.data.objects.new('wheelfront', me_cylinder_001)

# ---- transforms, parenting, visibility, modifiers, constraints
ob_cube.location = (0.0, 0.0, 0.9918)
ob_cube.lineart.crease_threshold = 0.0
ob_empty.location = (0.0, 0.0, 0.0)
ob_empty.empty_image_offset = (0.0, 0.0)
ob_empty.lineart.crease_threshold = 0.0
ob_trackstraight_001.location = (0.0, 0.0, -11.13)
ob_trackstraight_001.lineart.crease_threshold = 0.0
ob_cube_000.parent = ob_trackstraight_001
ob_cube_000.location = (-2.384e-07, -4.768e-07, -5.96e-08)
ob_cube_000.lineart.crease_threshold = 0.0
ob_cube_001.location = (0.0, 0.0, -8.991)
ob_cube_001.rotation_euler = (0.0, -0.0, 2.269)
ob_cube_001.lineart.crease_threshold = 0.0
ob_choochoo.location = (0.0, 0.6544, 1.021)
ob_choochoo.lineart.crease_threshold = 0.0
_m = ob_choochoo.modifiers.new('Mirror', 'MIRROR')
ob_wheelback.location = (1.513, 1.88, 0.842)
ob_wheelback.lineart.crease_threshold = 0.0
ob_wheelmiddle.location = (1.513, -0.204, 0.842)
ob_wheelmiddle.lineart.crease_threshold = 0.0
ob_wheelfront.location = (1.513, -3.253, 0.842)
ob_wheelfront.lineart.crease_threshold = 0.0

# ---- collection membership
col_collection_1.objects.link(ob_cube)
col_collection_1.objects.link(ob_empty)
col_collection_1.objects.link(ob_trackstraight_001)
col_collection_1.objects.link(ob_cube_000)
col_collection_1.objects.link(ob_cube_001)
col_collection_1.objects.link(ob_choochoo)
col_collection_1.objects.link(ob_wheelback)
col_collection_1.objects.link(ob_wheelmiddle)
col_collection_1.objects.link(ob_wheelfront)

# ---- scene / render settings (as saved in the file)
scene.frame_start = 1; scene.frame_end = 250; scene.frame_set(26)
scene.render.engine = 'BLENDER_EEVEE_NEXT'
scene.render.resolution_percentage = 50
scene.render.dither_intensity = 0.0
scene.render.use_bake_selected_to_active = True
scene.cycles.use_denoising = False
scene.cycles.samples = 128
scene.cycles.sampling_pattern = 'TABULATED_SOBOL'
scene.cycles.light_sampling_threshold = 0.0
scene.cycles.use_adaptive_sampling = False
scene.cycles.use_light_tree = False
scene.cycles.blur_glossy = 0.0
scene.cycles.sample_clamp_indirect = 0.0
scene.view_settings.view_transform = 'Standard'
bpy.context.view_layer.update()

# ---- added for rendering (the .blend has no active camera and no usable light): camera, sun
cam_auto = bpy.data.cameras.new('AutoCamera')
cam_auto.lens = 50.0
cam_auto.sensor_width = 36.0
cam_auto.clip_end = 1000.0
ob_auto_camera = bpy.data.objects.new('AutoCamera', cam_auto)
scene.collection.objects.link(ob_auto_camera)
ob_auto_camera.location = (30.7937, -36.4379, 23.4694)
ob_auto_camera.rotation_euler = (1.09748, -7.21219e-08, 0.694738)
scene.camera = ob_auto_camera
light_auto_sun = bpy.data.lights.new('AutoSun', 'SUN')
light_auto_sun.energy = 3.0
light_auto_sun.angle = 0.0523599
ob_auto_sun = bpy.data.objects.new('AutoSun', light_auto_sun)
scene.collection.objects.link(ob_auto_sun)
ob_auto_sun.rotation_euler = (0.872665, 0.174533, 0.523599)
bpy.context.view_layer.update()

